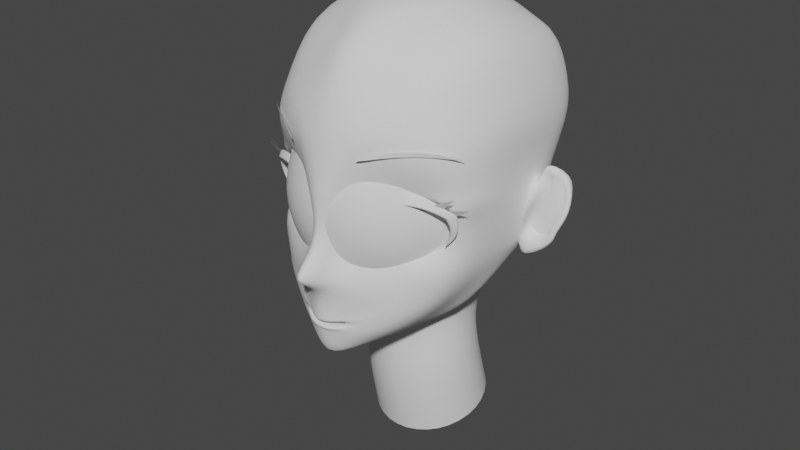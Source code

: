 # Source: Facial_0919.blend  (saved by Blender 4.5.90; exported with 4.5.12 LTS)
import bpy
from mathutils import Matrix  # noqa: F401  (used for matrix-valued properties, if any)

bpy.ops.wm.read_factory_settings(use_empty=True)
scene = bpy.context.scene
scene.name = 'Scene'

# ---- collections
col_collection = bpy.data.collections.new('Collection'); scene.collection.children.link(col_collection)

# ---- node groups
ng_smooth_by_angle = bpy.data.node_groups.new('Smooth by Angle', 'GeometryNodeTree')
_s = ng_smooth_by_angle.interface.new_socket(name='Mesh', in_out='OUTPUT', socket_type='NodeSocketGeometry')
_s = ng_smooth_by_angle.interface.new_socket(name='Mesh', in_out='INPUT', socket_type='NodeSocketGeometry')
_s = ng_smooth_by_angle.interface.new_socket(name='Angle', in_out='INPUT', socket_type='NodeSocketFloat')
_s.subtype = 'ANGLE'
_s.default_value = 0.5236
_s.min_value = 0.0
_s.max_value = 3.142
_s.description = 'Maximum face angle for smooth edges'
_s = ng_smooth_by_angle.interface.new_socket(name='Ignore Sharpness', in_out='INPUT', socket_type='NodeSocketBool')
_s.force_non_field = True
ng_smooth_by_angle.description = 'Set the sharpness of mesh edges based on the angle between the neighboring faces'
ng_smooth_by_angle.is_modifier = True
_N = ng_smooth_by_angle.nodes; _L = ng_smooth_by_angle.links
n0 = _N.new('GeometryNodeSetShadeSmooth'); n0.name = 'Set Shade Smooth'; n0.location = (120, -80)
n0.domain = 'EDGE'
n1 = _N.new('GeometryNodeSetShadeSmooth'); n1.name = 'Set Shade Smooth.001'; n1.location = (300, -80)
n2 = _N.new('NodeGroupOutput'); n2.name = 'Group Output'; n2.location = (480, -80)
n3 = _N.new('GeometryNodeInputMeshEdgeAngle'); n3.name = 'Edge Angle'; n3.location = (-440, -240)
n4 = _N.new('NodeGroupInput'); n4.name = 'Group Input'; n4.location = (-80, -80)
n5 = _N.new('GeometryNodeInputEdgeSmooth'); n5.name = 'Is Edge Smooth'; n5.location = (-260, -120)
n6 = _N.new('GeometryNodeInputShadeSmooth'); n6.name = 'Is Shade Smooth'; n6.location = (-440, -397)
n7 = _N.new('FunctionNodeCompare'); n7.name = 'Compare'; n7.location = (-260, -260)
n7.operation = 'LESS_EQUAL'
n7.inputs[6].default_value = (0.0, 0.0, 0.0, 0.0)
n7.inputs[7].default_value = (0.0, 0.0, 0.0, 0.0)
n8 = _N.new('FunctionNodeBooleanMath'); n8.name = 'Boolean Math.001'; n8.location = (-80, -260)
n9 = _N.new('NodeGroupInput'); n9.name = 'Group Input.001'; n9.location = (-440, -329)
n10 = _N.new('NodeGroupInput'); n10.name = 'Group Input.002'; n10.location = (-259, -189)
n11 = _N.new('FunctionNodeBooleanMath'); n11.name = 'Boolean Math'; n11.location = (-80, -149)
n11.operation = 'OR'
n12 = _N.new('FunctionNodeBooleanMath'); n12.name = 'Boolean Math.002'; n12.location = (-260, -380)
n12.operation = 'OR'
n13 = _N.new('NodeGroupInput'); n13.name = 'Group Input.003'; n13.location = (-440, -460)
_L.new(n3.outputs[0], n7.inputs[0])
_L.new(n1.outputs[0], n2.inputs[0])
_L.new(n9.outputs[1], n7.inputs[1])
_L.new(n7.outputs[0], n8.inputs[0])
_L.new(n4.outputs[0], n0.inputs[0])
_L.new(n0.outputs[0], n1.inputs[0])
_L.new(n8.outputs[0], n0.inputs[2])
_L.new(n10.outputs[2], n11.inputs[1])
_L.new(n5.outputs[0], n11.inputs[0])
_L.new(n11.outputs[0], n0.inputs[1])
_L.new(n13.outputs[2], n12.inputs[1])
_L.new(n6.outputs[0], n12.inputs[0])
_L.new(n12.outputs[0], n8.inputs[1])
n2.is_active_output = True

# ---- world
world_world = bpy.data.worlds.new('World'); scene.world = world_world
world_world.use_nodes = True; world_world.node_tree.nodes.clear()
_N = world_world.node_tree.nodes; _L = world_world.node_tree.links
n0 = _N.new('ShaderNodeOutputWorld'); n0.name = 'World Output'; n0.location = (300, 300)
n1 = _N.new('ShaderNodeBackground'); n1.name = 'Background'; n1.location = (10, 300)
n1.inputs[0].default_value = (0.05088, 0.05088, 0.05088, 1.0)
_L.new(n1.outputs[0], n0.inputs[0])
n0.is_active_output = True
world_world.color = (0.05088, 0.05088, 0.05088)
world_world.use_sun_shadow = False
world_world.sun_shadow_jitter_overblur = 0.0

# ---- meshes
me_sphere = bpy.data.meshes.new('Sphere')
me_sphere.from_pydata([(0.0, 0.9239, 0.3827), (0.0, 1.0, 0.0), (0.0, 0.9239, -0.3827), (0.0, 0.3827, -0.9239), (0.1464, 0.3536, 0.9239), (0.2706, 0.6533, 0.7071), (0.3536, 0.8536, 0.3827), (0.3827, 0.9239, 0.0), (0.3536, 0.8536, -0.3827), (0.2706, 0.6533, -0.7071), (0.1464, 0.3536, -0.9239), (0.2706, 0.2706, 0.9239), (0.5, 0.5, 0.7071), (0.6533, 0.6533, 0.3827), (0.7071, 0.7071, 0.0), (0.6533, 0.6533, -0.3827), (0.5, 0.5, -0.7071), (0.2706, 0.2706, -0.9239), (0.3536, 0.1464, 0.9239), (0.6533, 0.2706, 0.7071), (0.8536, 0.3536, 0.3827), (0.9239, 0.3827, 0.0), (0.8536, 0.3536, -0.3827), (0.6533, 0.2706, -0.7071), (0.3536, 0.1464, -0.9239), (0.3827, -4.47e-08, 0.9239), (0.7071, -8.941e-08, 0.7071), (0.9239, -1.192e-07, 0.3827), (1.0, -1.49e-07, 0.0), (0.9239, -1.192e-07, -0.3827), (0.7071, -8.941e-08, -0.7071), (0.3827, -4.47e-08, -0.9239), (0.3536, -0.1464, 0.9239), (0.6533, -0.2706, 0.7071), (0.8536, -0.3536, 0.3827), (0.9239, -0.3827, 0.0), (0.8536, -0.3536, -0.3827), (0.6533, -0.2706, -0.7071), (0.3536, -0.1464, -0.9239), (0.2706, -0.2706, 0.9239), (0.5, -0.5, 0.7071), (0.6533, -0.6533, 0.3827), (0.7071, -0.7071, 0.0), (0.6533, -0.6533, -0.3827), (0.5, -0.5, -0.7071), (0.2706, -0.2706, -0.9239), (0.1464, -0.3536, 0.9239), (0.2706, -0.6533, 0.7071), (0.3536, -0.8536, 0.3827), (0.3827, -0.9239, 0.0), (0.3536, -0.8536, -0.3827), (0.2706, -0.6533, -0.7071), (0.1464, -0.3536, -0.9239), (-1.192e-07, -0.3827, 0.9239), (-2.235e-07, -0.7071, 0.7071), (-2.384e-07, -0.9239, 0.3827), (-3.576e-07, -1.0, 0.0), (-2.384e-07, -0.9239, -0.3827), (-2.235e-07, -0.7071, -0.7071), (-1.192e-07, -0.3827, -0.9239), (0.0, 0.0, -1.0), (0.0, 0.0, 1.0), (-0.1464, -0.3536, 0.9239), (-0.2706, -0.6533, 0.7071), (-0.3536, -0.8536, 0.3827), (-0.3827, -0.9239, 0.0), (-0.3536, -0.8536, -0.3827), (-0.2706, -0.6533, -0.7071), (-0.1464, -0.3536, -0.9239), (-0.2706, -0.2706, 0.9239), (-0.5, -0.5, 0.7071), (-0.6533, -0.6533, 0.3827), (-0.7071, -0.7071, 0.0), (-0.6533, -0.6533, -0.3827), (-0.5, -0.5, -0.7071), (-0.2706, -0.2706, -0.9239), (-0.3536, -0.1464, 0.9239), (-0.6533, -0.2706, 0.7071), (-0.8536, -0.3536, 0.3827), (-0.9239, -0.3827, 0.0), (-0.8536, -0.3536, -0.3827), (-0.6533, -0.2706, -0.7071), (-0.3536, -0.1464, -0.9239), (-0.3827, 1.788e-07, 0.9239), (-0.7071, 3.278e-07, 0.7071), (-0.9239, 3.576e-07, 0.3827), (-1.0, 5.066e-07, 0.0), (-0.9239, 3.576e-07, -0.3827), (-0.7071, 3.278e-07, -0.7071), (-0.3827, 1.788e-07, -0.9239), (-0.3536, 0.1464, 0.9239), (-0.6533, 0.2706, 0.7071), (-0.8536, 0.3536, 0.3827), (-0.9239, 0.3827, 0.0), (-0.8536, 0.3536, -0.3827), (-0.6533, 0.2706, -0.7071), (-0.3536, 0.1464, -0.9239), (-0.2706, 0.2706, 0.9239), (-0.5, 0.5, 0.7071), (-0.6533, 0.6533, 0.3827), (-0.7071, 0.7071, 0.0), (-0.6533, 0.6533, -0.3827), (-0.5, 0.5, -0.7071), (-0.2706, 0.2706, -0.9239), (-0.1464, 0.3536, 0.9239), (-0.2706, 0.6533, 0.7071), (-0.3536, 0.8536, 0.3827), (-0.3827, 0.9239, 0.0), (-0.3536, 0.8536, -0.3827), (-0.2706, 0.6533, -0.7071), (-0.1464, 0.3536, -0.9239), (2.384e-07, 0.3827, 0.9239), (4.47e-07, 0.7071, 0.7071), (4.47e-07, 0.7071, -0.7071)], [], [(60, 3, 10), (113, 2, 8, 9), (1, 0, 6, 7), (112, 111, 4, 5), (3, 113, 9, 10), (2, 1, 7, 8), (0, 112, 5, 6), (111, 61, 4), (10, 9, 16, 17), (8, 7, 14, 15), (6, 5, 12, 13), (4, 61, 11), (60, 10, 17), (9, 8, 15, 16), (7, 6, 13, 14), (5, 4, 11, 12), (15, 14, 21, 22), (13, 12, 19, 20), (11, 61, 18), (60, 17, 24), (16, 15, 22, 23), (14, 13, 20, 21), (12, 11, 18, 19), (17, 16, 23, 24), (60, 24, 31), (23, 22, 29, 30), (21, 20, 27, 28), (19, 18, 25, 26), (24, 23, 30, 31), (22, 21, 28, 29), (20, 19, 26, 27), (18, 61, 25), (28, 27, 34, 35), (26, 25, 32, 33), (31, 30, 37, 38), (29, 28, 35, 36), (27, 26, 33, 34), (25, 61, 32), (60, 31, 38), (30, 29, 36, 37), (38, 37, 44, 45), (36, 35, 42, 43), (34, 33, 40, 41), (32, 61, 39), (60, 38, 45), (37, 36, 43, 44), (35, 34, 41, 42), (33, 32, 39, 40), (41, 40, 47, 48), (39, 61, 46), (60, 45, 52), (44, 43, 50, 51), (42, 41, 48, 49), (40, 39, 46, 47), (45, 44, 51, 52), (43, 42, 49, 50), (60, 52, 59), (51, 50, 57, 58), (49, 48, 55, 56), (47, 46, 53, 54), (52, 51, 58, 59), (50, 49, 56, 57), (48, 47, 54, 55), (46, 61, 53), (54, 53, 62, 63), (59, 58, 67, 68), (57, 56, 65, 66), (55, 54, 63, 64), (53, 61, 62), (60, 59, 68), (58, 57, 66, 67), (56, 55, 64, 65), (68, 67, 74, 75), (66, 65, 72, 73), (64, 63, 70, 71), (62, 61, 69), (60, 68, 75), (67, 66, 73, 74), (65, 64, 71, 72), (63, 62, 69, 70), (69, 61, 76), (60, 75, 82), (74, 73, 80, 81), (72, 71, 78, 79), (70, 69, 76, 77), (75, 74, 81, 82), (73, 72, 79, 80), (71, 70, 77, 78), (81, 80, 87, 88), (79, 78, 85, 86), (77, 76, 83, 84), (82, 81, 88, 89), (80, 79, 86, 87), (78, 77, 84, 85), (76, 61, 83), (60, 82, 89), (89, 88, 95, 96), (87, 86, 93, 94), (85, 84, 91, 92), (83, 61, 90), (60, 89, 96), (88, 87, 94, 95), (86, 85, 92, 93), (84, 83, 90, 91), (94, 93, 100, 101), (92, 91, 98, 99), (90, 61, 97), (60, 96, 103), (95, 94, 101, 102), (93, 92, 99, 100), (91, 90, 97, 98), (96, 95, 102, 103), (60, 103, 110), (102, 101, 108, 109), (100, 99, 106, 107), (98, 97, 104, 105), (103, 102, 109, 110), (101, 100, 107, 108), (99, 98, 105, 106), (97, 61, 104), (107, 106, 0, 1), (105, 104, 111, 112), (110, 109, 113, 3), (108, 107, 1, 2), (106, 105, 112, 0), (104, 61, 111), (60, 110, 3), (109, 108, 2, 113)])
me_sphere.polygons.foreach_set('use_smooth', [True] * 128)
_uv = me_sphere.uv_layers.new(name='UVMap')
_uv.uv.foreach_set('vector', [0.7188, 0.0, 0.75, 0.125, 0.6875, 0.125, 0.75, 0.25, 0.75, 0.375, 0.6875, 0.375, 0.6875, 0.25, 0.75, 0.5, 0.75, 0.625, 0.6875, 0.625, 0.6875, 0.5, 0.75, 0.75, 0.75, 0.875, 0.6875, 0.875, 0.6875, 0.75, 0.75, 0.125, 0.75, 0.25, 0.6875, 0.25, 0.6875, 0.125, 0.75, 0.375, 0.75, 0.5, 0.6875, 0.5, 0.6875, 0.375, 0.75, 0.625, 0.75, 0.75, 0.6875, 0.75, 0.6875, 0.625, 0.75, 0.875, 0.7187, 1.0, 0.6875, 0.875, 0.6875, 0.125, 0.6875, 0.25, 0.625, 0.25, 0.625, 0.125, 0.6875, 0.375, 0.6875, 0.5, 0.625, 0.5, 0.625, 0.375, 0.6875, 0.625, 0.6875, 0.75, 0.625, 0.75, 0.625, 0.625, 0.6875, 0.875, 0.6562, 1.0, 0.625, 0.875, 0.6562, 0.0, 0.6875, 0.125, 0.625, 0.125, 0.6875, 0.25, 0.6875, 0.375, 0.625, 0.375, 0.625, 0.25, 0.6875, 0.5, 0.6875, 0.625, 0.625, 0.625, 0.625, 0.5, 0.6875, 0.75, 0.6875, 0.875, 0.625, 0.875, 0.625, 0.75, 0.625, 0.375, 0.625, 0.5, 0.5625, 0.5, 0.5625, 0.375, 0.625, 0.625, 0.625, 0.75, 0.5625, 0.75, 0.5625, 0.625, 0.625, 0.875, 0.5938, 1.0, 0.5625, 0.875, 0.5938, 0.0, 0.625, 0.125, 0.5625, 0.125, 0.625, 0.25, 0.625, 0.375, 0.5625, 0.375, 0.5625, 0.25, 0.625, 0.5, 0.625, 0.625, 0.5625, 0.625, 0.5625, 0.5, 0.625, 0.75, 0.625, 0.875, 0.5625, 0.875, 0.5625, 0.75, 0.625, 0.125, 0.625, 0.25, 0.5625, 0.25, 0.5625, 0.125, 0.5312, 0.0, 0.5625, 0.125, 0.5, 0.125, 0.5625, 0.25, 0.5625, 0.375, 0.5, 0.375, 0.5, 0.25, 0.5625, 0.5, 0.5625, 0.625, 0.5, 0.625, 0.5, 0.5, 0.5625, 0.75, 0.5625, 0.875, 0.5, 0.875, 0.5, 0.75, 0.5625, 0.125, 0.5625, 0.25, 0.5, 0.25, 0.5, 0.125, 0.5625, 0.375, 0.5625, 0.5, 0.5, 0.5, 0.5, 0.375, 0.5625, 0.625, 0.5625, 0.75, 0.5, 0.75, 0.5, 0.625, 0.5625, 0.875, 0.5312, 1.0, 0.5, 0.875, 0.5, 0.5, 0.5, 0.625, 0.4375, 0.625, 0.4375, 0.5, 0.5, 0.75, 0.5, 0.875, 0.4375, 0.875, 0.4375, 0.75, 0.5, 0.125, 0.5, 0.25, 0.4375, 0.25, 0.4375, 0.125, 0.5, 0.375, 0.5, 0.5, 0.4375, 0.5, 0.4375, 0.375, 0.5, 0.625, 0.5, 0.75, 0.4375, 0.75, 0.4375, 0.625, 0.5, 0.875, 0.4687, 1.0, 0.4375, 0.875, 0.4687, 0.0, 0.5, 0.125, 0.4375, 0.125, 0.5, 0.25, 0.5, 0.375, 0.4375, 0.375, 0.4375, 0.25, 0.4375, 0.125, 0.4375, 0.25, 0.375, 0.25, 0.375, 0.125, 0.4375, 0.375, 0.4375, 0.5, 0.375, 0.5, 0.375, 0.375, 0.4375, 0.625, 0.4375, 0.75, 0.375, 0.75, 0.375, 0.625, 0.4375, 0.875, 0.4062, 1.0, 0.375, 0.875, 0.4062, 0.0, 0.4375, 0.125, 0.375, 0.125, 0.4375, 0.25, 0.4375, 0.375, 0.375, 0.375, 0.375, 0.25, 0.4375, 0.5, 0.4375, 0.625, 0.375, 0.625, 0.375, 0.5, 0.4375, 0.75, 0.4375, 0.875, 0.375, 0.875, 0.375, 0.75, 0.375, 0.625, 0.375, 0.75, 0.3125, 0.75, 0.3125, 0.625, 0.375, 0.875, 0.3437, 1.0, 0.3125, 0.875, 0.3437, 0.0, 0.375, 0.125, 0.3125, 0.125, 0.375, 0.25, 0.375, 0.375, 0.3125, 0.375, 0.3125, 0.25, 0.375, 0.5, 0.375, 0.625, 0.3125, 0.625, 0.3125, 0.5, 0.375, 0.75, 0.375, 0.875, 0.3125, 0.875, 0.3125, 0.75, 0.375, 0.125, 0.375, 0.25, 0.3125, 0.25, 0.3125, 0.125, 0.375, 0.375, 0.375, 0.5, 0.3125, 0.5, 0.3125, 0.375, 0.2812, 0.0, 0.3125, 0.125, 0.25, 0.125, 0.3125, 0.25, 0.3125, 0.375, 0.25, 0.375, 0.25, 0.25, 0.3125, 0.5, 0.3125, 0.625, 0.25, 0.625, 0.25, 0.5, 0.3125, 0.75, 0.3125, 0.875, 0.25, 0.875, 0.25, 0.75, 0.3125, 0.125, 0.3125, 0.25, 0.25, 0.25, 0.25, 0.125, 0.3125, 0.375, 0.3125, 0.5, 0.25, 0.5, 0.25, 0.375, 0.3125, 0.625, 0.3125, 0.75, 0.25, 0.75, 0.25, 0.625, 0.3125, 0.875, 0.2812, 1.0, 0.25, 0.875, 0.25, 0.75, 0.25, 0.875, 0.1875, 0.875, 0.1875, 0.75, 0.25, 0.125, 0.25, 0.25, 0.1875, 0.25, 0.1875, 0.125, 0.25, 0.375, 0.25, 0.5, 0.1875, 0.5, 0.1875, 0.375, 0.25, 0.625, 0.25, 0.75, 0.1875, 0.75, 0.1875, 0.625, 0.25, 0.875, 0.2187, 1.0, 0.1875, 0.875, 0.2187, 0.0, 0.25, 0.125, 0.1875, 0.125, 0.25, 0.25, 0.25, 0.375, 0.1875, 0.375, 0.1875, 0.25, 0.25, 0.5, 0.25, 0.625, 0.1875, 0.625, 0.1875, 0.5, 0.1875, 0.125, 0.1875, 0.25, 0.125, 0.25, 0.125, 0.125, 0.1875, 0.375, 0.1875, 0.5, 0.125, 0.5, 0.125, 0.375, 0.1875, 0.625, 0.1875, 0.75, 0.125, 0.75, 0.125, 0.625, 0.1875, 0.875, 0.1562, 1.0, 0.125, 0.875, 0.1562, 0.0, 0.1875, 0.125, 0.125, 0.125, 0.1875, 0.25, 0.1875, 0.375, 0.125, 0.375, 0.125, 0.25, 0.1875, 0.5, 0.1875, 0.625, 0.125, 0.625, 0.125, 0.5, 0.1875, 0.75, 0.1875, 0.875, 0.125, 0.875, 0.125, 0.75, 0.125, 0.875, 0.09375, 1.0, 0.0625, 0.875, 0.09375, 0.0, 0.125, 0.125, 0.0625, 0.125, 0.125, 0.25, 0.125, 0.375, 0.0625, 0.375, 0.0625, 0.25, 0.125, 0.5, 0.125, 0.625, 0.0625, 0.625, 0.0625, 0.5, 0.125, 0.75, 0.125, 0.875, 0.0625, 0.875, 0.0625, 0.75, 0.125, 0.125, 0.125, 0.25, 0.0625, 0.25, 0.0625, 0.125, 0.125, 0.375, 0.125, 0.5, 0.0625, 0.5, 0.0625, 0.375, 0.125, 0.625, 0.125, 0.75, 0.0625, 0.75, 0.0625, 0.625, 0.0625, 0.25, 0.0625, 0.375, 0.0, 0.375, 0.0, 0.25, 0.0625, 0.5, 0.0625, 0.625, 0.0, 0.625, 0.0, 0.5, 0.0625, 0.75, 0.0625, 0.875, 0.0, 0.875, 0.0, 0.75, 0.0625, 0.125, 0.0625, 0.25, 0.0, 0.25, 0.0, 0.125, 0.0625, 0.375, 0.0625, 0.5, 0.0, 0.5, 0.0, 0.375, 0.0625, 0.625, 0.0625, 0.75, 0.0, 0.75, 0.0, 0.625, 0.0625, 0.875, 0.03125, 1.0, 0.0, 0.875, 0.03125, 0.0, 0.0625, 0.125, 0.0, 0.125, 1.0, 0.125, 1.0, 0.25, 0.9375, 0.25, 0.9375, 0.125, 1.0, 0.375, 1.0, 0.5, 0.9375, 0.5, 0.9375, 0.375, 1.0, 0.625, 1.0, 0.75, 0.9375, 0.75, 0.9375, 0.625, 1.0, 0.875, 0.9687, 1.0, 0.9375, 0.875, 0.9687, 0.0, 1.0, 0.125, 0.9375, 0.125, 1.0, 0.25, 1.0, 0.375, 0.9375, 0.375, 0.9375, 0.25, 1.0, 0.5, 1.0, 0.625, 0.9375, 0.625, 0.9375, 0.5, 1.0, 0.75, 1.0, 0.875, 0.9375, 0.875, 0.9375, 0.75, 0.9375, 0.375, 0.9375, 0.5, 0.875, 0.5, 0.875, 0.375, 0.9375, 0.625, 0.9375, 0.75, 0.875, 0.75, 0.875, 0.625, 0.9375, 0.875, 0.9062, 1.0, 0.875, 0.875, 0.9062, 0.0, 0.9375, 0.125, 0.875, 0.125, 0.9375, 0.25, 0.9375, 0.375, 0.875, 0.375, 0.875, 0.25, 0.9375, 0.5, 0.9375, 0.625, 0.875, 0.625, 0.875, 0.5, 0.9375, 0.75, 0.9375, 0.875, 0.875, 0.875, 0.875, 0.75, 0.9375, 0.125, 0.9375, 0.25, 0.875, 0.25, 0.875, 0.125, 0.8437, 0.0, 0.875, 0.125, 0.8125, 0.125, 0.875, 0.25, 0.875, 0.375, 0.8125, 0.375, 0.8125, 0.25, 0.875, 0.5, 0.875, 0.625, 0.8125, 0.625, 0.8125, 0.5, 0.875, 0.75, 0.875, 0.875, 0.8125, 0.875, 0.8125, 0.75, 0.875, 0.125, 0.875, 0.25, 0.8125, 0.25, 0.8125, 0.125, 0.875, 0.375, 0.875, 0.5, 0.8125, 0.5, 0.8125, 0.375, 0.875, 0.625, 0.875, 0.75, 0.8125, 0.75, 0.8125, 0.625, 0.875, 0.875, 0.8437, 1.0, 0.8125, 0.875, 0.8125, 0.5, 0.8125, 0.625, 0.75, 0.625, 0.75, 0.5, 0.8125, 0.75, 0.8125, 0.875, 0.75, 0.875, 0.75, 0.75, 0.8125, 0.125, 0.8125, 0.25, 0.75, 0.25, 0.75, 0.125, 0.8125, 0.375, 0.8125, 0.5, 0.75, 0.5, 0.75, 0.375, 0.8125, 0.625, 0.8125, 0.75, 0.75, 0.75, 0.75, 0.625, 0.8125, 0.875, 0.7812, 1.0, 0.75, 0.875, 0.7812, 0.0, 0.8125, 0.125, 0.75, 0.125, 0.8125, 0.25, 0.8125, 0.375, 0.75, 0.375, 0.75, 0.25])
me_sphere.update()
me_suzanne = bpy.data.meshes.new('Suzanne')
me_suzanne.from_pydata([(0.4375, -0.7656, 0.1641), (0.5, -0.6875, 0.09375), (0.5469, -0.5781, 0.05469), (0.3516, -0.6172, -0.02344), (0.3516, -0.7188, 0.03125), (0.3516, -0.7812, 0.1328), (0.2734, -0.7969, 0.1641), (0.2031, -0.7422, 0.09375), (0.1562, -0.6484, 0.05469), (0.07812, -0.6562, 0.2422), (0.1406, -0.7422, 0.2422), (0.2422, -0.7969, 0.2422), (0.2734, -0.7969, 0.3281), (0.2031, -0.7422, 0.3906), (0.1562, -0.6484, 0.4375), (0.3516, -0.6172, 0.5156), (0.3516, -0.7188, 0.4531), (0.3516, -0.7812, 0.3594), (0.4375, -0.7656, 0.3281), (0.5, -0.6875, 0.3906), (0.5469, -0.5781, 0.4375), (0.625, -0.5625, 0.2422), (0.5625, -0.6719, 0.2422), (0.4688, -0.7578, 0.2422), (0.4766, -0.7734, 0.2422), (0.4453, -0.7812, 0.3359), (0.3516, -0.8047, 0.375), (0.2656, -0.8203, 0.3359), (0.2266, -0.8203, 0.2422), (0.2656, -0.8203, 0.1562), (0.3516, -0.8281, 0.2422), (0.3516, -0.8047, 0.1172), (0.4453, -0.7812, 0.1562), (0.0, -0.7422, 0.4297), (0.0, -0.8203, 0.3516), (0.0, -0.7344, -0.6797), (0.0, -0.7812, -0.3203), (0.0, -0.7969, -0.1875), (0.0, -0.7188, -0.7734), (0.0, -0.6016, 0.4062), (0.0, -0.5703, 0.5703), (0.0, 0.5469, 0.8984), (0.0, 0.8516, 0.5625), (0.0, 0.8281, 0.07031), (0.0, 0.3516, -0.3828), (0.2031, -0.5625, -0.1875), (0.3125, -0.5703, -0.4375), (0.3516, -0.5703, -0.6953), (0.3672, -0.5312, -0.8906), (0.3281, -0.5234, -0.9453), (0.1797, -0.5547, -0.9688), (0.0, -0.5781, -0.9844), (0.4375, -0.5312, -0.1406), (0.6328, -0.5391, -0.03906), (0.8281, -0.4453, 0.1484), (0.8594, -0.5938, 0.4297), (0.7109, -0.625, 0.4844), (0.4922, -0.6875, 0.6016), (0.3203, -0.7344, 0.7578), (0.1562, -0.7578, 0.7188), (0.0625, -0.75, 0.4922), (0.1641, -0.7734, 0.4141), (0.125, -0.7656, 0.3047), (0.2031, -0.7422, 0.09375), (0.375, -0.7031, 0.01562), (0.4922, -0.6719, 0.0625), (0.625, -0.6484, 0.1875), (0.6406, -0.6484, 0.2969), (0.6016, -0.6641, 0.375), (0.4297, -0.7188, 0.4375), (0.25, -0.7578, 0.4688), (0.0, -0.7344, -0.7656), (0.1094, -0.7344, -0.7188), (0.1172, -0.7109, -0.8359), (0.0625, -0.6953, -0.8828), (0.0, -0.6875, -0.8906), (0.0, -0.75, -0.1953), (0.0, -0.7422, -0.1406), (0.1016, -0.7422, -0.1484), (0.125, -0.75, -0.2266), (0.08594, -0.7422, -0.2891), (0.3984, -0.6719, -0.04688), (0.6172, -0.625, 0.05469), (0.7266, -0.6016, 0.2031), (0.7422, -0.6562, 0.375), (0.6875, -0.7266, 0.4141), (0.4375, -0.7969, 0.5469), (0.3125, -0.8359, 0.6406), (0.2031, -0.8516, 0.6172), (0.1016, -0.8438, 0.4297), (0.125, -0.8125, -0.1016), (0.2109, -0.7109, -0.4453), (0.25, -0.6875, -0.7031), (0.2656, -0.6641, -0.8203), (0.2344, -0.6328, -0.9141), (0.1641, -0.6328, -0.9297), (0.0, -0.6406, -0.9453), (0.0, -0.7266, 0.04688), (0.0, -0.7656, 0.2109), (0.3281, -0.7422, 0.4766), (0.1641, -0.75, 0.1406), (0.1328, -0.7578, 0.2109), (0.1172, -0.7344, -0.6875), (0.07812, -0.75, -0.4453), (0.0, -0.75, -0.4453), (0.0, -0.7422, -0.3281), (0.09375, -0.7812, -0.2734), (0.1328, -0.7969, -0.2266), (0.1094, -0.7812, -0.1328), (0.03906, -0.7812, -0.125), (0.0, -0.8281, -0.2031), (0.04688, -0.8125, -0.1484), (0.09375, -0.8125, -0.1562), (0.1094, -0.8281, -0.2266), (0.07812, -0.8047, -0.25), (0.0, -0.8047, -0.2891), (0.2578, -0.5547, -0.3125), (0.1641, -0.7109, -0.2422), (0.1797, -0.7109, -0.3125), (0.2344, -0.5547, -0.25), (0.0, -0.6875, -0.875), (0.04688, -0.6875, -0.8672), (0.09375, -0.7109, -0.8203), (0.09375, -0.7266, -0.7422), (0.0, -0.6562, -0.7812), (0.09375, -0.6641, -0.75), (0.09375, -0.6406, -0.8125), (0.04688, -0.6328, -0.8516), (0.0, -0.6328, -0.8594), (0.1719, -0.7812, 0.2188), (0.1875, -0.7734, 0.1562), (0.3359, -0.7578, 0.4297), (0.2734, -0.7734, 0.4219), (0.4219, -0.7734, 0.3984), (0.5625, -0.6953, 0.3516), (0.5859, -0.6875, 0.2891), (0.5781, -0.6797, 0.1953), (0.4766, -0.7188, 0.1016), (0.375, -0.7422, 0.0625), (0.2266, -0.7812, 0.1094), (0.1797, -0.7812, 0.2969), (0.2109, -0.7812, 0.375), (0.2344, -0.7578, 0.3594), (0.1953, -0.7578, 0.2969), (0.2422, -0.7578, 0.125), (0.375, -0.7266, 0.08594), (0.4609, -0.7031, 0.1172), (0.5469, -0.6719, 0.2109), (0.5547, -0.6719, 0.2812), (0.5312, -0.6797, 0.3359), (0.4141, -0.75, 0.3906), (0.2812, -0.7656, 0.3984), (0.3359, -0.75, 0.4062), (0.2031, -0.75, 0.1719), (0.1953, -0.75, 0.2266), (0.1094, -0.6094, 0.4609), (0.1953, -0.6172, 0.6641), (0.3359, -0.5938, 0.6875), (0.4844, -0.5547, 0.5547), (0.6797, -0.4922, 0.4531), (0.7969, -0.4609, 0.4062), (0.7734, -0.375, 0.1641), (0.6016, -0.4141, 0.0), (0.4375, -0.4688, -0.09375), (0.0, -0.2891, 0.8984), (0.0, 0.07812, 0.9844), (0.0, 0.6719, -0.1953), (0.0, -0.1875, -0.4609), (0.0, -0.4609, -0.9766), (0.0, -0.3438, -0.8047), (0.0, -0.3203, -0.5703), (0.0, -0.2812, -0.4844), (0.8516, -0.05469, 0.2344), (0.8594, 0.04688, 0.3203), (0.7734, 0.4375, 0.2656), (0.4609, 0.7031, 0.4375), (0.7344, -0.07031, -0.04688), (0.5938, 0.1641, -0.125), (0.6406, 0.4297, -0.007812), (0.3359, 0.6641, 0.05469), (0.2344, -0.4062, -0.3516), (0.1797, -0.2578, -0.4141), (0.2891, -0.3828, -0.7109), (0.25, -0.3906, -0.5), (0.3281, -0.3984, -0.9141), (0.1406, -0.3672, -0.7578), (0.125, -0.3594, -0.5391), (0.1641, -0.4375, -0.9453), (0.2188, -0.4297, -0.2812), (0.2109, -0.4688, -0.2266), (0.2031, -0.5, -0.1719), (0.2109, -0.1641, -0.3906), (0.2969, 0.2656, -0.3125), (0.3438, 0.5391, -0.1484), (0.4531, 0.3828, 0.8672), (0.4531, 0.07031, 0.9297), (0.4531, -0.2344, 0.8516), (0.4609, -0.4297, 0.5234), (0.7266, -0.3359, 0.4062), (0.6328, -0.2812, 0.4531), (0.6406, -0.05469, 0.7031), (0.7969, -0.125, 0.5625), (0.7969, 0.1172, 0.6172), (0.6406, 0.1953, 0.75), (0.6406, 0.4453, 0.6797), (0.7969, 0.3594, 0.5391), (0.6172, 0.5859, 0.3281), (0.4844, 0.5469, 0.02344), (0.8203, 0.2031, 0.3281), (0.4062, -0.1484, -0.1719), (0.4297, 0.2109, -0.1953), (0.8906, 0.2344, 0.4062), (0.7734, 0.125, -0.1406), (1.039, 0.3281, -0.1016), (1.281, 0.4297, 0.05469), (1.352, 0.4219, 0.3203), (1.234, 0.4219, 0.5078), (1.023, 0.3125, 0.4766), (1.016, 0.2891, 0.4141), (1.188, 0.3906, 0.4375), (1.266, 0.4062, 0.2891), (1.211, 0.4062, 0.07812), (1.031, 0.3047, -0.03906), (0.8281, 0.1328, -0.07031), (0.9219, 0.2188, 0.3594), (0.9453, 0.2891, 0.3047), (0.8828, 0.2109, -0.02344), (1.039, 0.3672, 0.0), (1.188, 0.4453, 0.09375), (1.234, 0.4453, 0.25), (1.172, 0.4375, 0.3594), (1.023, 0.3594, 0.3438), (0.8438, 0.2109, 0.2891), (0.8359, 0.2734, 0.1719), (0.7578, 0.2734, 0.09375), (0.8203, 0.2734, 0.08594), (0.8438, 0.2734, 0.01562), (0.8125, 0.2734, -0.01562), (0.7266, 0.07031, 0.0), (0.7188, 0.1719, -0.02344), (0.7188, 0.1875, 0.03906), (0.7969, 0.2109, 0.2031), (0.8906, 0.2656, 0.2422), (0.8906, 0.3203, 0.2344), (0.8125, 0.3203, -0.01562), (0.8516, 0.3203, 0.01562), (0.8281, 0.3203, 0.07812), (0.7656, 0.3203, 0.09375), (0.8438, 0.3203, 0.1719), (1.039, 0.4141, 0.3281), (1.188, 0.4844, 0.3438), (1.258, 0.4922, 0.2422), (1.211, 0.4844, 0.08594), (1.047, 0.4219, 0.0), (0.8828, 0.2656, -0.01562), (0.9531, 0.3438, 0.2891), (0.8906, 0.3281, 0.1094), (0.9375, 0.3359, 0.0625), (1.0, 0.3672, 0.125), (0.9609, 0.3516, 0.1719), (1.016, 0.375, 0.2344), (1.055, 0.3828, 0.1875), (1.109, 0.3906, 0.2109), (1.086, 0.3906, 0.2734), (1.023, 0.4844, 0.4375), (1.25, 0.5469, 0.4688), (1.367, 0.5, 0.2969), (1.312, 0.5312, 0.05469), (1.039, 0.4922, -0.08594), (0.7891, 0.3281, -0.125), (0.8594, 0.3828, 0.3828)], [], [(23, 0, 1, 22), (22, 1, 2, 21), (1, 4, 3, 2), (0, 5, 4, 1), (5, 6, 7, 4), (4, 7, 8, 3), (7, 10, 9, 8), (6, 11, 10, 7), (11, 12, 13, 10), (10, 13, 14, 9), (13, 16, 15, 14), (12, 17, 16, 13), (17, 18, 19, 16), (16, 19, 20, 15), (19, 22, 21, 20), (18, 23, 22, 19), (23, 18, 25, 24), (18, 17, 26, 25), (17, 12, 27, 26), (12, 11, 28, 27), (11, 6, 29, 28), (6, 5, 31, 29), (5, 0, 32, 31), (0, 23, 24, 32), (30, 32, 24), (31, 32, 30), (30, 29, 31), (30, 28, 29), (30, 27, 28), (30, 26, 27), (30, 25, 26), (30, 24, 25), (50, 95, 96, 51), (49, 94, 95, 50), (48, 93, 94, 49), (47, 92, 93, 48), (46, 91, 92, 47), (45, 52, 81, 90), (52, 53, 82, 81), (53, 54, 83, 82), (54, 55, 84, 83), (55, 56, 85, 84), (56, 57, 86, 85), (57, 58, 87, 86), (58, 59, 88, 87), (59, 60, 89, 88), (60, 33, 34, 89), (61, 70, 88, 89), (70, 99, 87, 88), (69, 86, 87, 99), (68, 85, 86, 69), (67, 84, 85, 68), (66, 83, 84, 67), (65, 82, 83, 66), (64, 81, 82, 65), (63, 90, 81, 64), (63, 100, 97, 90), (61, 89, 34, 62), (62, 34, 98, 101), (97, 100, 101, 98), (74, 75, 96, 95), (73, 74, 95, 94), (72, 73, 94, 93), (91, 103, 102, 92), (72, 93, 92, 102), (80, 105, 104, 103), (102, 103, 104, 35), (71, 72, 102, 35), (79, 107, 106, 80), (78, 108, 107, 79), (77, 109, 108, 78), (76, 37, 109, 77), (105, 80, 106, 36), (36, 106, 114, 115), (37, 110, 111, 109), (109, 111, 112, 108), (108, 112, 113, 107), (107, 113, 114, 106), (110, 113, 112, 111), (110, 115, 114, 113), (77, 78, 90, 97), (78, 79, 117, 90), (79, 80, 118, 117), (80, 103, 91, 118), (46, 116, 118, 91), (116, 119, 117, 118), (45, 90, 117, 119), (72, 71, 38, 123), (73, 72, 123, 122), (74, 73, 122, 121), (75, 74, 121, 120), (120, 121, 127, 128), (121, 122, 126, 127), (122, 123, 125, 126), (123, 38, 124, 125), (124, 128, 127, 125), (125, 127, 126), (101, 100, 130, 129), (62, 101, 129, 140), (61, 62, 140, 141), (100, 63, 139, 130), (63, 64, 138, 139), (64, 65, 137, 138), (65, 66, 136, 137), (66, 67, 135, 136), (67, 68, 134, 135), (68, 69, 133, 134), (69, 99, 131, 133), (99, 70, 132, 131), (70, 61, 141, 132), (132, 141, 142, 151), (131, 132, 151, 152), (133, 131, 152, 150), (134, 133, 150, 149), (135, 134, 149, 148), (136, 135, 148, 147), (137, 136, 147, 146), (138, 137, 146, 145), (139, 138, 145, 144), (130, 139, 144, 153), (141, 140, 143, 142), (140, 129, 154, 143), (129, 130, 153, 154), (33, 60, 155, 39), (60, 59, 156, 155), (59, 58, 157, 156), (58, 57, 158, 157), (57, 56, 159, 158), (56, 55, 160, 159), (55, 54, 161, 160), (54, 53, 162, 161), (53, 52, 163, 162), (170, 171, 181, 186), (169, 170, 186, 185), (168, 169, 185, 187), (50, 51, 168, 187), (49, 50, 187, 184), (48, 49, 184, 182), (47, 48, 182, 183), (182, 185, 186, 183), (182, 184, 187, 185), (180, 183, 186, 181), (46, 47, 183, 180), (116, 188, 189, 119), (46, 180, 188, 116), (45, 119, 189, 190), (45, 190, 163, 52), (43, 179, 193, 166), (166, 193, 192, 44), (44, 192, 191, 167), (167, 191, 181, 171), (180, 181, 191, 188), (161, 162, 176, 172), (42, 175, 179, 43), (164, 196, 195, 165), (165, 195, 194, 41), (41, 194, 175, 42), (159, 160, 198, 199), (199, 198, 201, 200), (200, 201, 202, 203), (203, 202, 205, 204), (174, 206, 204, 205), (175, 194, 204, 206), (194, 195, 203, 204), (195, 196, 200, 203), (196, 197, 199, 200), (158, 159, 199, 197), (40, 197, 196, 164), (155, 156, 157, 158), (155, 158, 197, 40), (39, 155, 40), (160, 161, 172, 198), (172, 173, 201, 198), (173, 208, 202, 201), (174, 205, 202, 208), (191, 192, 210, 209), (176, 209, 210, 177), (162, 163, 209, 176), (163, 189, 188, 209), (188, 191, 209), (163, 190, 189), (174, 178, 207, 206), (175, 206, 207, 179), (177, 210, 207, 178), (192, 193, 207, 210), (179, 207, 193), (217, 211, 224, 218), (217, 218, 219, 216), (216, 219, 220, 215), (215, 220, 221, 214), (214, 221, 222, 213), (213, 222, 223, 212), (222, 227, 226, 223), (221, 228, 227, 222), (220, 229, 228, 221), (219, 230, 229, 220), (218, 231, 230, 219), (218, 224, 225, 231), (176, 177, 239, 238), (177, 212, 223, 239), (172, 176, 238, 173), (208, 232, 224, 211), (223, 226, 237, 239), (236, 240, 239, 237), (234, 240, 236, 235), (233, 241, 240, 234), (232, 241, 233, 242), (224, 232, 242, 225), (173, 241, 232, 208), (173, 238, 240, 241), (238, 239, 240), (225, 242, 243, 255), (242, 233, 248, 243), (233, 234, 247, 248), (234, 235, 246, 247), (235, 236, 245, 246), (236, 237, 244, 245), (237, 226, 254, 244), (231, 225, 255, 249), (230, 231, 249, 250), (229, 230, 250, 251), (228, 229, 251, 252), (227, 228, 252, 253), (226, 227, 253, 254), (246, 245, 257, 256), (256, 257, 258, 259), (259, 258, 261, 260), (260, 261, 262, 263), (249, 255, 260, 263), (243, 259, 260, 255), (243, 248, 256, 259), (246, 256, 248, 247), (244, 254, 257, 245), (253, 258, 257, 254), (252, 261, 258, 253), (251, 262, 261, 252), (250, 263, 262, 251), (249, 263, 250), (213, 212, 269, 268), (214, 213, 268, 267), (215, 214, 267, 266), (216, 215, 266, 265), (217, 216, 265, 264), (211, 217, 264, 270), (264, 268, 269, 270), (264, 265, 267, 268), (265, 266, 267), (174, 208, 211, 270), (174, 270, 269, 178), (177, 178, 269, 212)])
me_suzanne.polygons.foreach_set('use_smooth', [True] * 250)
_uv = me_suzanne.uv_layers.new(name='UVMap')
_uv.uv.foreach_set('vector', [0.8432, 0.5889, 0.8337, 0.6119, 0.7942, 0.6119, 0.8153, 0.5609, 0.8153, 0.5609, 0.7942, 0.6119, 0.7465, 0.6119, 0.7816, 0.5272, 0.7942, 0.6119, 0.8153, 0.6629, 0.7816, 0.6966, 0.7465, 0.6119, 0.8337, 0.6119, 0.8432, 0.635, 0.8153, 0.6629, 0.7942, 0.6119, 0.8432, 0.635, 0.8663, 0.6445, 0.8663, 0.684, 0.8153, 0.6629, 0.8153, 0.6629, 0.8663, 0.684, 0.8663, 0.7317, 0.7816, 0.6966, 0.8663, 0.684, 0.9173, 0.6629, 0.951, 0.6966, 0.8663, 0.7317, 0.8663, 0.6445, 0.8894, 0.635, 0.9173, 0.6629, 0.8663, 0.684, 0.8894, 0.635, 0.8989, 0.6119, 0.9384, 0.6119, 0.9173, 0.6629, 0.9173, 0.6629, 0.9384, 0.6119, 0.9861, 0.6119, 0.951, 0.6966, 0.9384, 0.6119, 0.9173, 0.5609, 0.951, 0.5272, 0.9861, 0.6119, 0.8989, 0.6119, 0.8894, 0.5889, 0.9173, 0.5609, 0.9384, 0.6119, 0.8894, 0.5889, 0.8663, 0.5793, 0.8663, 0.5398, 0.9173, 0.5609, 0.9173, 0.5609, 0.8663, 0.5398, 0.8663, 0.4922, 0.951, 0.5272, 0.8663, 0.5398, 0.8153, 0.5609, 0.7816, 0.5272, 0.8663, 0.4922, 0.8663, 0.5793, 0.8432, 0.5889, 0.8153, 0.5609, 0.8663, 0.5398, 0.8432, 0.5889, 0.8663, 0.5793, 0.8663, 0.5855, 0.8476, 0.5932, 0.8663, 0.5793, 0.8894, 0.5889, 0.885, 0.5932, 0.8663, 0.5855, 0.8894, 0.5889, 0.8989, 0.6119, 0.8928, 0.6119, 0.885, 0.5932, 0.8989, 0.6119, 0.8894, 0.635, 0.885, 0.6306, 0.8928, 0.6119, 0.8894, 0.635, 0.8663, 0.6445, 0.8663, 0.6384, 0.885, 0.6306, 0.8663, 0.6445, 0.8432, 0.635, 0.8476, 0.6306, 0.8663, 0.6384, 0.8432, 0.635, 0.8337, 0.6119, 0.8398, 0.6119, 0.8476, 0.6306, 0.8337, 0.6119, 0.8432, 0.5889, 0.8476, 0.5932, 0.8398, 0.6119, 0.8663, 0.6119, 0.8398, 0.6119, 0.8476, 0.5932, 0.8476, 0.6306, 0.8398, 0.6119, 0.8663, 0.6119, 0.8663, 0.6119, 0.8663, 0.6384, 0.8476, 0.6306, 0.8663, 0.6119, 0.885, 0.6306, 0.8663, 0.6384, 0.8663, 0.6119, 0.8928, 0.6119, 0.885, 0.6306, 0.8663, 0.6119, 0.885, 0.5932, 0.8928, 0.6119, 0.8663, 0.6119, 0.8663, 0.5855, 0.885, 0.5932, 0.8663, 0.6119, 0.8476, 0.5932, 0.8663, 0.5855, 0.5207, 0.0605, 0.517, 0.06849, 0.5, 0.06453, 0.5, 0.05441, 0.5305, 0.06506, 0.5226, 0.07068, 0.517, 0.06849, 0.5207, 0.0605, 0.5329, 0.06782, 0.5263, 0.07942, 0.5226, 0.07068, 0.5305, 0.06506, 0.5447, 0.08302, 0.5292, 0.0911, 0.5263, 0.07942, 0.5329, 0.06782, 0.5656, 0.1155, 0.5375, 0.1278, 0.5292, 0.0911, 0.5447, 0.08302, 0.5869, 0.172, 0.6266, 0.2082, 0.6005, 0.2383, 0.5359, 0.2156, 0.6266, 0.2082, 0.6509, 0.2403, 0.637, 0.2612, 0.6005, 0.2383, 0.6509, 0.2403, 0.6895, 0.2688, 0.6559, 0.2844, 0.637, 0.2612, 0.6895, 0.2688, 0.6845, 0.3178, 0.6595, 0.3132, 0.6559, 0.2844, 0.6845, 0.3178, 0.6714, 0.3347, 0.6491, 0.3224, 0.6595, 0.3132, 0.6714, 0.3347, 0.6368, 0.3707, 0.6136, 0.3531, 0.6491, 0.3224, 0.6368, 0.3707, 0.6023, 0.3956, 0.5942, 0.3713, 0.6136, 0.3531, 0.6023, 0.3956, 0.581, 0.3985, 0.5774, 0.3733, 0.5942, 0.3713, 0.581, 0.3985, 0.532, 0.3874, 0.5398, 0.3543, 0.5774, 0.3733, 0.532, 0.3874, 0.5, 0.3829, 0.5, 0.3404, 0.5398, 0.3543, 0.5591, 0.3343, 0.5791, 0.3356, 0.5774, 0.3733, 0.5398, 0.3543, 0.5791, 0.3356, 0.5921, 0.3329, 0.5942, 0.3713, 0.5774, 0.3733, 0.6062, 0.3255, 0.6136, 0.3531, 0.5942, 0.3713, 0.5921, 0.3329, 0.6283, 0.3116, 0.6491, 0.3224, 0.6136, 0.3531, 0.6062, 0.3255, 0.6356, 0.3005, 0.6595, 0.3132, 0.6491, 0.3224, 0.6283, 0.3116, 0.6315, 0.2839, 0.6559, 0.2844, 0.6595, 0.3132, 0.6356, 0.3005, 0.6113, 0.2644, 0.637, 0.2612, 0.6559, 0.2844, 0.6315, 0.2839, 0.5924, 0.2549, 0.6005, 0.2383, 0.637, 0.2612, 0.6113, 0.2644, 0.5597, 0.2677, 0.5359, 0.2156, 0.6005, 0.2383, 0.5924, 0.2549, 0.5597, 0.2677, 0.5509, 0.2778, 0.5, 0.2524, 0.5359, 0.2156, 0.5591, 0.3343, 0.5398, 0.3543, 0.5, 0.3404, 0.544, 0.3145, 0.544, 0.3145, 0.5, 0.3404, 0.5, 0.2957, 0.5436, 0.2934, 0.5, 0.2524, 0.5509, 0.2778, 0.5436, 0.2934, 0.5, 0.2957, 0.5068, 0.07538, 0.5, 0.0735, 0.5, 0.06453, 0.517, 0.06849, 0.5118, 0.08063, 0.5068, 0.07538, 0.517, 0.06849, 0.5226, 0.07068, 0.5122, 0.09346, 0.5118, 0.08063, 0.5226, 0.07068, 0.5263, 0.07942, 0.5375, 0.1278, 0.5143, 0.1334, 0.5139, 0.09719, 0.5292, 0.0911, 0.5122, 0.09346, 0.5263, 0.07942, 0.5292, 0.0911, 0.5139, 0.09719, 0.5202, 0.1646, 0.5, 0.1579, 0.5, 0.1344, 0.5143, 0.1334, 0.5139, 0.09719, 0.5143, 0.1334, 0.5, 0.1344, 0.5, 0.1001, 0.5, 0.09135, 0.5122, 0.09346, 0.5139, 0.09719, 0.5, 0.1001, 0.5303, 0.1802, 0.5219, 0.1816, 0.5177, 0.1724, 0.5202, 0.1646, 0.5237, 0.1988, 0.519, 0.1947, 0.5219, 0.1816, 0.5303, 0.1802, 0.5, 0.2039, 0.5082, 0.1973, 0.519, 0.1947, 0.5237, 0.1988, 0.5, 0.1973, 0.5, 0.1922, 0.5082, 0.1973, 0.5, 0.2039, 0.5, 0.1579, 0.5202, 0.1646, 0.5177, 0.1724, 0.5, 0.1652, 0.5, 0.1652, 0.5177, 0.1724, 0.5135, 0.1769, 0.5, 0.1717, 0.5, 0.1922, 0.5, 0.1862, 0.5088, 0.1924, 0.5082, 0.1973, 0.5082, 0.1973, 0.5088, 0.1924, 0.5152, 0.1907, 0.519, 0.1947, 0.519, 0.1947, 0.5152, 0.1907, 0.5169, 0.1819, 0.5219, 0.1816, 0.5219, 0.1816, 0.5169, 0.1819, 0.5135, 0.1769, 0.5177, 0.1724, 0.5, 0.1862, 0.5169, 0.1819, 0.5152, 0.1907, 0.5088, 0.1924, 0.5, 0.1862, 0.5, 0.1717, 0.5135, 0.1769, 0.5169, 0.1819, 0.5, 0.2039, 0.5237, 0.1988, 0.5359, 0.2156, 0.5, 0.2524, 0.5237, 0.1988, 0.5303, 0.1802, 0.5442, 0.1728, 0.5359, 0.2156, 0.5303, 0.1802, 0.5202, 0.1646, 0.5413, 0.1549, 0.5442, 0.1728, 0.5202, 0.1646, 0.5143, 0.1334, 0.5375, 0.1278, 0.5413, 0.1549, 0.5656, 0.1155, 0.5787, 0.1392, 0.5413, 0.1549, 0.5375, 0.1278, 0.5787, 0.1392, 0.5832, 0.1542, 0.5442, 0.1728, 0.5413, 0.1549, 0.5869, 0.172, 0.5359, 0.2156, 0.5442, 0.1728, 0.5832, 0.1542, 0.5122, 0.09346, 0.5, 0.09135, 0.5, 0.08998, 0.5099, 0.09072, 0.5118, 0.08063, 0.5122, 0.09346, 0.5099, 0.09072, 0.5097, 0.08224, 0.5068, 0.07538, 0.5118, 0.08063, 0.5097, 0.08224, 0.5052, 0.07708, 0.5, 0.0735, 0.5068, 0.07538, 0.5052, 0.07708, 0.5, 0.07547, 0.5, 0.07547, 0.5052, 0.07708, 0.5034, 0.08084, 0.5, 0.08032, 0.5052, 0.07708, 0.5097, 0.08224, 0.5067, 0.08329, 0.5034, 0.08084, 0.5097, 0.08224, 0.5099, 0.09072, 0.5068, 0.08679, 0.5067, 0.08329, 0.5099, 0.09072, 0.5, 0.08998, 0.5, 0.08564, 0.5068, 0.08679, 0.5, 0.08564, 0.5, 0.08032, 0.5034, 0.08084, 0.5068, 0.08679, 0.5068, 0.08679, 0.5034, 0.08084, 0.5067, 0.08329, 0.5436, 0.2934, 0.5509, 0.2778, 0.5624, 0.2843, 0.5592, 0.2949, 0.544, 0.3145, 0.5436, 0.2934, 0.5592, 0.2949, 0.5632, 0.3072, 0.5591, 0.3343, 0.544, 0.3145, 0.5632, 0.3072, 0.5705, 0.3187, 0.5509, 0.2778, 0.5597, 0.2677, 0.5692, 0.2782, 0.5624, 0.2843, 0.5597, 0.2677, 0.5924, 0.2549, 0.5899, 0.2718, 0.5692, 0.2782, 0.5924, 0.2549, 0.6113, 0.2644, 0.6022, 0.2772, 0.5899, 0.2718, 0.6113, 0.2644, 0.6315, 0.2839, 0.6171, 0.2872, 0.6022, 0.2772, 0.6315, 0.2839, 0.6356, 0.3005, 0.6181, 0.2992, 0.6171, 0.2872, 0.6356, 0.3005, 0.6283, 0.3116, 0.6159, 0.3074, 0.6181, 0.2992, 0.6283, 0.3116, 0.6062, 0.3255, 0.5984, 0.3137, 0.6159, 0.3074, 0.6062, 0.3255, 0.5921, 0.3329, 0.5908, 0.3198, 0.5984, 0.3137, 0.5921, 0.3329, 0.5791, 0.3356, 0.5821, 0.321, 0.5908, 0.3198, 0.5791, 0.3356, 0.5591, 0.3343, 0.5705, 0.3187, 0.5821, 0.321, 0.5821, 0.321, 0.5705, 0.3187, 0.5786, 0.3094, 0.584, 0.3129, 0.5908, 0.3198, 0.5821, 0.321, 0.584, 0.3129, 0.5897, 0.3123, 0.5984, 0.3137, 0.5908, 0.3198, 0.5897, 0.3123, 0.5963, 0.3092, 0.6159, 0.3074, 0.5984, 0.3137, 0.5963, 0.3092, 0.606, 0.3025, 0.6181, 0.2992, 0.6159, 0.3074, 0.606, 0.3025, 0.6077, 0.2975, 0.6171, 0.2872, 0.6181, 0.2992, 0.6077, 0.2975, 0.607, 0.2912, 0.6022, 0.2772, 0.6171, 0.2872, 0.607, 0.2912, 0.5983, 0.2831, 0.5899, 0.2718, 0.6022, 0.2772, 0.5983, 0.2831, 0.5899, 0.2802, 0.5692, 0.2782, 0.5899, 0.2718, 0.5899, 0.2802, 0.5764, 0.2846, 0.5624, 0.2843, 0.5692, 0.2782, 0.5764, 0.2846, 0.5728, 0.2899, 0.5705, 0.3187, 0.5632, 0.3072, 0.5733, 0.3033, 0.5786, 0.3094, 0.5632, 0.3072, 0.5592, 0.2949, 0.5724, 0.2957, 0.5733, 0.3033, 0.5592, 0.2949, 0.5624, 0.2843, 0.5728, 0.2899, 0.5724, 0.2957, 0.5, 0.3829, 0.532, 0.3874, 0.5296, 0.4286, 0.5, 0.4286, 0.532, 0.3874, 0.581, 0.3985, 0.5846, 0.4286, 0.5296, 0.4286, 0.581, 0.3985, 0.6023, 0.3956, 0.6223, 0.4179, 0.5846, 0.4286, 0.6023, 0.3956, 0.6368, 0.3707, 0.6662, 0.389, 0.6223, 0.4179, 0.6368, 0.3707, 0.6714, 0.3347, 0.7015, 0.3445, 0.6662, 0.389, 0.6714, 0.3347, 0.6845, 0.3178, 0.7122, 0.3155, 0.7015, 0.3445, 0.6845, 0.3178, 0.6895, 0.2688, 0.7043, 0.2602, 0.7122, 0.3155, 0.6895, 0.2688, 0.6509, 0.2403, 0.6729, 0.2249, 0.7043, 0.2602, 0.6509, 0.2403, 0.6266, 0.2082, 0.6405, 0.1988, 0.6729, 0.2249, 0.6036, 0.02345, 0.6251, 0.02946, 0.6358, 0.0822, 0.5986, 0.05684, 0.5468, 0.009442, 0.6036, 0.02345, 0.5986, 0.05684, 0.5564, 0.04091, 0.5, 0.03322, 0.5468, 0.009442, 0.5564, 0.04091, 0.5272, 0.04951, 0.5207, 0.0605, 0.5, 0.05441, 0.5, 0.03322, 0.5272, 0.04951, 0.5305, 0.06506, 0.5207, 0.0605, 0.5272, 0.04951, 0.5372, 0.06079, 0.5329, 0.06782, 0.5305, 0.06506, 0.5372, 0.06079, 0.5585, 0.06514, 0.5447, 0.08302, 0.5329, 0.06782, 0.5585, 0.06514, 0.5881, 0.08518, 0.5585, 0.06514, 0.5564, 0.04091, 0.5986, 0.05684, 0.5881, 0.08518, 0.5585, 0.06514, 0.5372, 0.06079, 0.5272, 0.04951, 0.5564, 0.04091, 0.6072, 0.1139, 0.5881, 0.08518, 0.5986, 0.05684, 0.6358, 0.0822, 0.5656, 0.1155, 0.5447, 0.08302, 0.5881, 0.08518, 0.6072, 0.1139, 0.5787, 0.1392, 0.6127, 0.1337, 0.6055, 0.1515, 0.5832, 0.1542, 0.5656, 0.1155, 0.6072, 0.1139, 0.6127, 0.1337, 0.5787, 0.1392, 0.5869, 0.172, 0.5832, 0.1542, 0.6055, 0.1515, 0.6007, 0.163, 0.5869, 0.172, 0.6007, 0.163, 0.6405, 0.1988, 0.6266, 0.2082, 0.9224, 0.06423, 0.8596, 0.118, 0.8233, 0.1016, 0.8613, 0.02723, 0.8613, 0.02723, 0.8233, 0.1016, 0.7659, 0.087, 0.7746, 0.01084, 0.7746, 0.01084, 0.7659, 0.087, 0.662, 0.08756, 0.647, 0.02872, 0.647, 0.02872, 0.662, 0.08756, 0.6358, 0.0822, 0.6251, 0.02946, 0.6072, 0.1139, 0.6358, 0.0822, 0.662, 0.08756, 0.6127, 0.1337, 0.7043, 0.2602, 0.6729, 0.2249, 0.7436, 0.1986, 0.7664, 0.2331, 0.9876, 0.1542, 0.8895, 0.1776, 0.8596, 0.118, 0.9224, 0.06423, 0.8998, 0.4209, 0.8443, 0.3474, 0.8812, 0.3092, 0.959, 0.3574, 0.959, 0.3574, 0.8812, 0.3092, 0.9033, 0.2614, 0.9999, 0.2535, 0.9999, 0.2535, 0.9033, 0.2614, 0.8895, 0.1776, 0.9876, 0.1542, 0.7248, 0.3402, 0.7122, 0.3155, 0.7447, 0.3046, 0.7661, 0.3195, 0.7661, 0.3195, 0.7447, 0.3046, 0.7934, 0.2805, 0.8267, 0.2978, 0.8267, 0.2978, 0.7934, 0.2805, 0.8236, 0.2546, 0.8553, 0.268, 0.8553, 0.268, 0.8236, 0.2546, 0.8359, 0.2252, 0.8683, 0.2335, 0.8135, 0.1907, 0.8513, 0.1811, 0.8683, 0.2335, 0.8359, 0.2252, 0.8895, 0.1776, 0.9033, 0.2614, 0.8683, 0.2335, 0.8513, 0.1811, 0.9033, 0.2614, 0.8812, 0.3092, 0.8553, 0.268, 0.8683, 0.2335, 0.8812, 0.3092, 0.8443, 0.3474, 0.8267, 0.2978, 0.8553, 0.268, 0.8443, 0.3474, 0.7723, 0.374, 0.7661, 0.3195, 0.8267, 0.2978, 0.7445, 0.3901, 0.7248, 0.3402, 0.7661, 0.3195, 0.7723, 0.374, 0.8248, 0.471, 0.7723, 0.374, 0.8443, 0.3474, 0.8998, 0.4209, 0.7921, 0.4647, 0.7422, 0.4615, 0.7269, 0.4326, 0.7445, 0.3901, 0.7921, 0.4647, 0.7445, 0.3901, 0.7723, 0.374, 0.8248, 0.471, 0.7956, 0.49, 0.7921, 0.4647, 0.8248, 0.471, 0.7122, 0.3155, 0.7043, 0.2602, 0.7664, 0.2331, 0.7447, 0.3046, 0.7664, 0.2331, 0.7861, 0.2278, 0.7934, 0.2805, 0.7447, 0.3046, 0.7861, 0.2278, 0.803, 0.2034, 0.8236, 0.2546, 0.7934, 0.2805, 0.8135, 0.1907, 0.8359, 0.2252, 0.8236, 0.2546, 0.803, 0.2034, 0.662, 0.08756, 0.7659, 0.087, 0.7693, 0.1288, 0.6915, 0.1467, 0.7436, 0.1986, 0.6915, 0.1467, 0.7693, 0.1288, 0.7801, 0.1694, 0.6729, 0.2249, 0.6405, 0.1988, 0.6915, 0.1467, 0.7436, 0.1986, 0.6405, 0.1988, 0.6055, 0.1515, 0.6127, 0.1337, 0.6915, 0.1467, 0.6127, 0.1337, 0.662, 0.08756, 0.6915, 0.1467, 0.6405, 0.1988, 0.6007, 0.163, 0.6055, 0.1515, 0.8135, 0.1907, 0.8038, 0.1712, 0.8309, 0.1395, 0.8513, 0.1811, 0.8895, 0.1776, 0.8513, 0.1811, 0.8309, 0.1395, 0.8596, 0.118, 0.7801, 0.1694, 0.7693, 0.1288, 0.8309, 0.1395, 0.8038, 0.1712, 0.7659, 0.087, 0.8233, 0.1016, 0.8309, 0.1395, 0.7693, 0.1288, 0.8596, 0.118, 0.8309, 0.1395, 0.8233, 0.1016, 0.5746, 0.9592, 0.4645, 0.9592, 0.4773, 0.8919, 0.5454, 0.8846, 0.5746, 0.9592, 0.5454, 0.8846, 0.6051, 0.847, 0.7159, 0.8971, 0.7159, 0.8971, 0.6051, 0.847, 0.6054, 0.7844, 0.6839, 0.757, 0.6839, 0.757, 0.6054, 0.7844, 0.5748, 0.7442, 0.6179, 0.7192, 0.6179, 0.7192, 0.5748, 0.7442, 0.535, 0.7125, 0.5687, 0.6821, 0.5687, 0.6821, 0.535, 0.7125, 0.483, 0.6868, 0.5085, 0.641, 0.535, 0.7125, 0.5134, 0.737, 0.4789, 0.7196, 0.483, 0.6868, 0.5748, 0.7442, 0.5411, 0.7608, 0.5134, 0.737, 0.535, 0.7125, 0.6054, 0.7844, 0.5576, 0.7894, 0.5411, 0.7608, 0.5748, 0.7442, 0.6051, 0.847, 0.5538, 0.8218, 0.5576, 0.7894, 0.6054, 0.7844, 0.5454, 0.8846, 0.5247, 0.8424, 0.5538, 0.8218, 0.6051, 0.847, 0.5454, 0.8846, 0.4773, 0.8919, 0.4852, 0.8453, 0.5247, 0.8424, 0.7436, 0.1986, 0.7801, 0.1694, 0.7861, 0.1811, 0.7702, 0.1912, 0.4082, 0.5875, 0.5085, 0.641, 0.483, 0.6868, 0.4096, 0.674, 0.7664, 0.2331, 0.7436, 0.1986, 0.7702, 0.1912, 0.7861, 0.2278, 0.4003, 0.9106, 0.4142, 0.8783, 0.4773, 0.8919, 0.4645, 0.9592, 0.483, 0.6868, 0.4789, 0.7196, 0.4436, 0.7137, 0.4096, 0.674, 0.4297, 0.7286, 0.3928, 0.7108, 0.4096, 0.674, 0.4436, 0.7137, 0.423, 0.7546, 0.3928, 0.7108, 0.4297, 0.7286, 0.4326, 0.7465, 0.4277, 0.7962, 0.3916, 0.8152, 0.3928, 0.7108, 0.423, 0.7546, 0.4142, 0.8783, 0.3916, 0.8152, 0.4277, 0.7962, 0.4483, 0.831, 0.4773, 0.8919, 0.4142, 0.8783, 0.4483, 0.831, 0.4852, 0.8453, 0.7861, 0.2278, 0.7977, 0.1957, 0.8026, 0.1998, 0.803, 0.2034, 0.7861, 0.2278, 0.7702, 0.1912, 0.7896, 0.1847, 0.7977, 0.1957, 0.7702, 0.1912, 0.7861, 0.1811, 0.7896, 0.1847, 0.4852, 0.8453, 0.4483, 0.831, 0.466, 0.8041, 0.4905, 0.8161, 0.4483, 0.831, 0.4277, 0.7962, 0.448, 0.7839, 0.466, 0.8041, 0.4277, 0.7962, 0.423, 0.7546, 0.4387, 0.765, 0.448, 0.7839, 0.423, 0.7546, 0.4326, 0.7465, 0.4452, 0.7564, 0.4387, 0.765, 0.4326, 0.7465, 0.4297, 0.7286, 0.4498, 0.7435, 0.4452, 0.7564, 0.4297, 0.7286, 0.4436, 0.7137, 0.4563, 0.7327, 0.4498, 0.7435, 0.4436, 0.7137, 0.4789, 0.7196, 0.4755, 0.7409, 0.4563, 0.7327, 0.5247, 0.8424, 0.4852, 0.8453, 0.4905, 0.8161, 0.5142, 0.8178, 0.5538, 0.8218, 0.5247, 0.8424, 0.5142, 0.8178, 0.528, 0.8086, 0.5576, 0.7894, 0.5538, 0.8218, 0.528, 0.8086, 0.5301, 0.7908, 0.5411, 0.7608, 0.5576, 0.7894, 0.5301, 0.7908, 0.5186, 0.7724, 0.5134, 0.737, 0.5411, 0.7608, 0.5186, 0.7724, 0.4987, 0.755, 0.4789, 0.7196, 0.5134, 0.737, 0.4987, 0.755, 0.4755, 0.7409, 0.4452, 0.7564, 0.4498, 0.7435, 0.468, 0.7562, 0.4597, 0.7705, 0.4597, 0.7705, 0.468, 0.7562, 0.4872, 0.7699, 0.4774, 0.7854, 0.4774, 0.7854, 0.4872, 0.7699, 0.5046, 0.783, 0.4965, 0.7971, 0.4965, 0.7971, 0.5046, 0.783, 0.5161, 0.7926, 0.5137, 0.804, 0.5142, 0.8178, 0.4905, 0.8161, 0.4965, 0.7971, 0.5137, 0.804, 0.466, 0.8041, 0.4774, 0.7854, 0.4965, 0.7971, 0.4905, 0.8161, 0.466, 0.8041, 0.448, 0.7839, 0.4597, 0.7705, 0.4774, 0.7854, 0.4452, 0.7564, 0.4597, 0.7705, 0.448, 0.7839, 0.4387, 0.765, 0.4563, 0.7327, 0.4755, 0.7409, 0.468, 0.7562, 0.4498, 0.7435, 0.4987, 0.755, 0.4872, 0.7699, 0.468, 0.7562, 0.4755, 0.7409, 0.5186, 0.7724, 0.5046, 0.783, 0.4872, 0.7699, 0.4987, 0.755, 0.5301, 0.7908, 0.5161, 0.7926, 0.5046, 0.783, 0.5186, 0.7724, 0.528, 0.8086, 0.5137, 0.804, 0.5161, 0.7926, 0.5301, 0.7908, 0.5142, 0.8178, 0.5137, 0.804, 0.528, 0.8086, 0.5687, 0.6821, 0.5085, 0.641, 0.5743, 0.6077, 0.6135, 0.6558, 0.6179, 0.7192, 0.5687, 0.6821, 0.6135, 0.6558, 0.644, 0.6933, 0.6839, 0.757, 0.6179, 0.7192, 0.644, 0.6933, 0.6682, 0.7121, 0.7271, 0.6985, 0.6839, 0.757, 0.6682, 0.7121, 0.6766, 0.686, 0.7298, 0.6244, 0.7271, 0.6985, 0.6766, 0.686, 0.667, 0.6402, 0.7213, 0.5729, 0.7298, 0.6244, 0.667, 0.6402, 0.6482, 0.5946, 0.667, 0.6402, 0.6135, 0.6558, 0.5743, 0.6077, 0.6482, 0.5946, 0.667, 0.6402, 0.6766, 0.686, 0.644, 0.6933, 0.6135, 0.6558, 0.6766, 0.686, 0.6682, 0.7121, 0.644, 0.6933, 0.63, 0.5576, 0.7177, 0.5381, 0.7213, 0.5729, 0.6482, 0.5946, 0.63, 0.5576, 0.6482, 0.5946, 0.5743, 0.6077, 0.5269, 0.5392, 0.4082, 0.5875, 0.5269, 0.5392, 0.5743, 0.6077, 0.5085, 0.641])
me_suzanne.update()
me_plane = bpy.data.meshes.new('Plane')
me_plane.from_pydata([(1.636, -0.7899, -0.7479), (1.83, 0.9705, -0.6905), (0.0, -0.7271, 2.207), (0.0, 0.9445, 1.432), (1.734, -0.6826, -0.6523), (1.835, 0.06106, -0.5764), (1.797, 0.4072, -0.9032), (0.0, -0.434, 1.591), (0.0, -0.01101, 1.508), (0.0, 0.27, 1.568), (0.0, -2.189, 0.5618), (1.382, -1.722, -0.1218), (0.6125, -1.794, 0.0158), (0.2633, -0.9328, 1.479), (1.497, -1.074, 0.777), (1.534, -1.019, -0.01925), (1.758, 0.9373, 0.5701), (1.007, 0.9394, 1.052), (0.4975, 0.9407, 1.283), (1.66, -0.4134, 0.1929), (1.48, -0.6649, 0.9054), (0.2494, -0.5378, 1.221), (1.761, 0.2205, 0.1566), (1.402, -0.3637, 0.5791), (0.2983, -0.01623, 1.244), (1.805, 0.4434, 0.4594), (1.03, 0.614, 0.8893), (0.4123, 0.2504, 1.186), (0.9966, -0.4612, 0.8452), (0.4409, -0.3604, 1.004), (1.487, -0.0319, 0.4451), (0.5327, 0.0744, 1.023), (1.554, 0.2524, 0.549), (1.04, 0.4699, 0.7806), (0.6147, 0.3501, 0.9811), (0.0, -0.9757, 1.553), (0.0, -2.306, 1.436), (0.0, -2.165, 1.375), (0.3829, 0.9444, 1.352), (0.1584, -0.4499, 1.471), (0.1167, 0.002071, 1.421), (0.216, 0.3146, 1.409), (0.1622, -0.7608, 1.757), (0.9791, -1.631, 0.9235), (0.4156, -1.89, 1.265), (1.001, -1.741, 0.2206), (0.4585, -2.047, 0.8512), (0.2328, -1.543, 1.411), (0.4538, -1.453, 1.345), (0.0, -1.571, 1.544), (0.0, -1.61, 1.577), (0.2801, -1.566, 1.358), (0.2646, -1.649, 1.43), (0.0, -1.687, 1.49), (0.2879, -1.528, 1.366), (0.4089, -1.547, 1.312), (0.2544, -1.482, 1.421), (0.0, -1.517, 1.567), (0.2746, -1.578, 1.474), (0.0, -1.478, 1.565), (0.2485, -1.409, 1.41), (0.8472, -1.259, 1.108), (0.5558, -1.666, 1.245), (0.2951, -1.7, 1.373), (0.0, -1.654, 1.537), (1.405, -0.3637, 0.4405), (1.043, -0.4612, 0.6195), (0.6443, -0.3604, 0.8737), (1.454, -0.02689, 0.4093), (0.5372, 0.07283, 0.89), (1.411, 0.2897, 0.4387), (1.044, 0.4501, 0.635), (0.6456, 0.4807, 0.8501), (1.486, -0.4404, 0.2356), (1.046, -0.561, 0.4568), (0.5581, -0.4364, 0.7717), (1.547, -0.02438, 0.1971), (0.4266, 0.01542, 0.7926), (1.493, 0.3664, 0.2334), (1.048, 0.502, 0.4708), (0.5592, 0.4236, 0.7279), (1.482, -0.4404, 0.09197), (1.042, -0.5075, 0.09197), (0.5608, -0.3829, 0.09197), (1.543, -0.02438, 0.09197), (0.4296, 0.06762, 0.09197), (1.489, 0.3664, 0.09197), (1.044, 0.4714, 0.09197), (0.5608, 0.3257, 0.09197), (0.9953, -0.282, 0.09197), (0.214, -1.526, 1.153), (0.0, -1.531, 1.241), (0.0, -1.583, 1.23), (0.2653, -1.564, 1.085), (0.278, -1.535, 1.095), (0.2336, -1.58, 1.145), (0.214, -1.412, 1.088), (0.0, -1.431, 1.175), (0.0, -1.7, 1.177), (0.2653, -1.613, 1.053), (0.278, -1.468, 1.046), (0.2336, -1.692, 1.108), (0.214, -1.408, 0.6006), (0.0, -1.425, 0.6014), (0.0, -1.679, 0.5987), (0.2653, -1.603, 0.5898), (0.278, -1.465, 0.5959), (0.2336, -1.672, 0.587), (1.899, 0.9291, -1.636), (1.753, -0.6517, -0.9133), (1.824, -0.1585, -1.082), (1.837, 0.2221, -1.221), (1.495, 0.9291, -2.224), (1.252, -0.5526, -2.028), (1.3, -0.03688, -2.077), (1.419, 0.4192, -2.137), (0.5905, 0.9291, -2.569), (0.4605, -0.5724, -2.364), (0.5082, -0.03688, -2.422), (0.5385, 0.4192, -2.479), (0.0, 0.9291, -2.565), (0.0, -0.5724, -2.364), (0.0, -0.03688, -2.422), (0.0, 0.4192, -2.447), (0.7071, -3.824, -1.706), (1.0, -4.022, -1.027), (0.7071, -4.221, -0.3482), (0.0, -4.303, -0.06704), (0.0, -3.742, -1.987), (0.7071, -2.623, -1.362), (1.0, -2.726, -0.678), (0.7071, -3.107, -0.112), (0.0, -3.21, 0.1819), (0.0, -2.621, -1.517), (0.7815, -2.081, -1.389), (0.8292, -2.007, -0.5391), (0.55, -2.204, -0.1524), (0.0, -2.604, 0.1566), (0.0, -2.128, -1.573), (0.621, -1.377, -1.943), (0.0, -1.371, -2.097), (1.212, -1.129, -1.565), (0.0, -2.212, 0.3706), (0.6135, -2.044, -0.1049), (1.099, -1.481, -0.3886), (1.501, -0.9951, -1.027), (1.949, 1.323, -0.6105), (0.0, 1.337, 1.335), (1.591, 1.33, 0.5044), (0.9881, 1.332, 1.068), (0.5256, 1.333, 1.272), (0.3189, 1.337, 1.282), (1.769, 1.323, -1.87), (1.408, 1.323, -2.348), (0.612, 1.323, -2.661), (0.0, 1.323, -2.601), (0.0, 2.147, 1.027), (1.39, 2.084, 0.3356), (0.5256, 2.145, 0.7501), (0.264, 2.151, 0.9271), (0.0, 2.681, 0.3129), (1.495, 2.438, -0.3843), (0.5256, 2.634, 0.0218), (0.2124, 2.672, 0.2127), (0.0, 2.837, -0.7356), (1.573, 2.208, -0.9566), (1.126, 2.62, -0.9281), (0.8128, 2.828, -0.8358), (0.0, 2.366, -2.359), (1.417, 2.128, -2.244), (0.7853, 2.156, -2.364), (0.4721, 2.366, -2.364), (2.079, -0.6538, -0.7435), (2.36, -0.008681, -0.8689), (2.256, 0.3265, -1.036), (2.052, -0.7148, -1.034), (2.208, -0.136, -1.15), (2.372, 0.3861, -1.169), (1.878, -0.1726, -1.093), (2.048, -0.1688, -1.091), (1.919, -0.6615, -0.868), (1.795, -0.6614, -0.8846), (1.727, -0.5172, -0.8491), (1.688, -0.9586, -0.6717), (2.064, 0.03041, -0.8907), (1.908, 0.03589, -0.7464), (2.114, 0.3574, -0.9624), (2.088, 0.5148, -0.8528), (2.199, 0.3243, -1.217), (1.912, 0.1976, -1.111), (2.225, -0.4182, -0.8229), (2.063, -0.4869, -1.004), (2.16, -0.3299, -0.787), (2.136, -0.3114, -1.077), (1.921, -0.4151, -0.9876), (1.718, -0.5967, -0.8584), (2.303, -0.3729, -0.7696), (2.499, -0.05145, -0.8778), (2.343, 0.4596, -1.063), (1.919, 0.7308, -0.8867), (1.862, 0.3774, -0.8903), (1.957, 0.03713, -0.5636), (1.697, -0.6907, -0.6387), (2.32, -0.5577, -0.7655), (2.165, -0.3077, -0.8382), (2.36, 0.009536, -0.9087), (2.242, 0.3625, -1.013), (2.147, 0.4632, -0.8897), (2.073, 0.3601, -0.9571), (2.021, 0.05402, -0.8492), (1.743, -0.5128, -0.8491), (2.17, -0.4246, -0.7808)], [], [(25, 6, 1, 16), (15, 0, 4, 19), (19, 4, 5, 22), (22, 5, 6, 25), (40, 24, 27, 41), (19, 22, 30, 23), (20, 19, 23, 28), (39, 21, 24, 40), (24, 21, 29, 31), (26, 27, 34, 33), (42, 13, 21, 39), (13, 14, 20, 21), (14, 15, 19, 20), (41, 27, 18, 38), (27, 26, 17, 18), (26, 25, 16, 17), (21, 20, 28, 29), (22, 25, 32, 30), (27, 24, 31, 34), (25, 26, 33, 32), (9, 41, 38, 3), (2, 42, 39, 7), (7, 39, 40, 8), (8, 40, 41, 9), (13, 42, 2, 35), (46, 44, 36, 37), (15, 14, 43, 45), (45, 43, 44, 46), (10, 12, 46, 37), (12, 11, 45, 46), (15, 45, 11, 0), (56, 57, 49, 47), (48, 56, 47, 54), (55, 48, 54, 51), (53, 52, 58, 50), (52, 55, 51, 58), (44, 43, 62, 63), (36, 44, 63, 64), (43, 14, 61, 62), (14, 13, 60, 61), (13, 35, 59, 60), (63, 62, 55, 52), (64, 63, 52, 53), (62, 61, 48, 55), (61, 60, 56, 48), (60, 59, 57, 56), (23, 30, 68, 65), (28, 23, 65, 66), (30, 32, 70, 68), (32, 33, 71, 70), (31, 29, 67, 69), (34, 31, 69, 72), (29, 28, 66, 67), (33, 34, 72, 71), (70, 71, 79, 78), (69, 67, 75, 77), (72, 69, 77, 80), (67, 66, 74, 75), (71, 72, 80, 79), (65, 68, 76, 73), (68, 70, 78, 76), (66, 65, 73, 74), (73, 76, 84, 81), (76, 78, 86, 84), (74, 73, 81, 82), (78, 79, 87, 86), (77, 75, 83, 85), (80, 77, 85, 88), (75, 74, 82, 83), (79, 80, 88, 87), (88, 85, 89, 87), (85, 83, 82, 89), (87, 89, 84, 86), (89, 82, 81, 84), (47, 49, 91, 90), (58, 51, 93, 95), (50, 58, 95, 92), (51, 54, 94, 93), (54, 47, 90, 94), (93, 94, 100, 99), (94, 90, 96, 100), (95, 93, 99, 101), (92, 95, 101, 98), (90, 91, 97, 96), (99, 100, 106, 105), (100, 96, 102, 106), (101, 99, 105, 107), (98, 101, 107, 104), (96, 97, 103, 102), (103, 104, 107, 105, 106, 102), (202, 183, 172, 203), (194, 179, 176, 193), (1, 6, 111, 108), (111, 110, 114, 115), (110, 109, 113, 114), (108, 111, 115, 112), (115, 114, 118, 119), (114, 113, 117, 118), (112, 115, 119, 116), (119, 118, 122, 123), (118, 117, 121, 122), (116, 119, 123, 120), (128, 133, 129, 124), (124, 129, 130, 125), (125, 130, 131, 126), (126, 131, 132, 127), (129, 134, 135, 130), (130, 135, 136, 131), (131, 136, 137, 132), (133, 138, 134, 129), (139, 134, 138, 140), (141, 135, 134, 139), (142, 137, 136, 143), (143, 136, 135, 144), (113, 141, 139, 117), (117, 139, 140, 121), (144, 135, 141, 145), (11, 144, 145, 0), (12, 143, 144, 11), (10, 142, 143, 12), (0, 145, 109, 4), (113, 109, 145, 141), (3, 38, 151, 147), (16, 1, 146, 148), (1, 108, 152, 146), (108, 112, 153, 152), (112, 116, 154, 153), (17, 16, 148, 149), (116, 120, 155, 154), (38, 18, 150, 151), (18, 17, 149, 150), (151, 150, 158, 159), (150, 149, 157, 158), (147, 151, 159, 156), (159, 158, 162, 163), (158, 157, 161, 162), (156, 159, 163, 160), (163, 162, 166, 167), (162, 161, 165, 166), (160, 163, 167, 164), (167, 166, 170, 171), (166, 165, 169, 170), (164, 167, 171, 168), (155, 168, 171, 154), (154, 171, 170, 153), (153, 170, 169, 152), (152, 169, 165, 146), (148, 161, 157, 149), (146, 165, 161, 148), (198, 197, 176, 177), (203, 172, 175, 191), (188, 199, 198, 177), (179, 188, 177, 176), (207, 184, 205, 174), (183, 180, 175, 172), (4, 109, 181, 202), (202, 181, 180, 183), (6, 5, 201, 200), (186, 209, 184, 207), (110, 111, 189, 178), (178, 189, 188, 179), (111, 6, 200, 189), (189, 200, 199, 188), (109, 110, 178, 181), (5, 4, 202, 201), (209, 210, 195, 184), (196, 203, 191, 193), (180, 181, 191, 175), (195, 210, 190, 204), (181, 178, 179, 194), (184, 195, 204, 205), (197, 196, 193, 176), (181, 194, 193, 191), (173, 192, 196, 197), (206, 173, 197, 198), (187, 206, 198, 199), (208, 187, 199, 200), (185, 208, 200, 201), (182, 185, 201, 202), (211, 182, 202, 203), (192, 211, 203, 196), (205, 204, 192, 173), (174, 205, 173, 206), (207, 174, 206, 187), (186, 207, 187, 208), (209, 186, 208, 185), (210, 209, 185, 182), (190, 210, 182, 211), (204, 190, 211, 192)])
me_plane.polygons.foreach_set('use_smooth', [True] * 189)
_uv = me_plane.uv_layers.new(name='UVMap')
_uv.uv.foreach_set('vector', [0.8825, 0.7655, 1.0, 0.75, 1.0, 1.0, 0.875, 1.0, 0.875, 0.0, 1.0, 0.0, 1.0, 0.25, 0.875, 0.25, 0.875, 0.25, 1.0, 0.25, 1.0, 0.5, 0.8995, 0.5, 0.8995, 0.5, 1.0, 0.5, 1.0, 0.75, 0.8825, 0.7655, 0.5319, 0.5, 0.5989, 0.5, 0.6113, 0.75, 0.5359, 0.75, 0.875, 0.25, 0.8995, 0.5, 0.8791, 0.5, 0.875, 0.25, 0.75, 0.231, 0.875, 0.25, 0.875, 0.25, 0.75, 0.245, 0.5403, 0.25, 0.625, 0.25, 0.5989, 0.5, 0.5319, 0.5, 0.5989, 0.5, 0.625, 0.25, 0.625, 0.25, 0.62, 0.5, 0.75, 0.7843, 0.6113, 0.75, 0.625, 0.75, 0.75, 0.7549, 0.5403, 0.0, 0.625, 0.0, 0.625, 0.25, 0.5403, 0.25, 0.625, 0.0, 0.75, 0.0, 0.75, 0.231, 0.625, 0.25, 0.75, 0.0, 0.875, 0.0, 0.875, 0.25, 0.75, 0.231, 0.5359, 0.75, 0.6113, 0.75, 0.625, 1.0, 0.5403, 1.0, 0.6113, 0.75, 0.75, 0.7843, 0.75, 1.0, 0.625, 1.0, 0.75, 0.7843, 0.8825, 0.7655, 0.875, 1.0, 0.75, 1.0, 0.625, 0.25, 0.75, 0.231, 0.75, 0.245, 0.625, 0.25, 0.8995, 0.5, 0.8825, 0.7655, 0.875, 0.75, 0.8791, 0.5, 0.6113, 0.75, 0.5989, 0.5, 0.62, 0.5, 0.625, 0.75, 0.8825, 0.7655, 0.75, 0.7843, 0.75, 0.7549, 0.875, 0.75, 0.5, 0.75, 0.5359, 0.75, 0.5403, 1.0, 0.5, 1.0, 0.5, 0.0, 0.5403, 0.0, 0.5403, 0.25, 0.5, 0.25, 0.5, 0.25, 0.5403, 0.25, 0.5319, 0.5, 0.5, 0.5, 0.5, 0.5, 0.5319, 0.5, 0.5359, 0.75, 0.5, 0.75, 0.625, 0.0, 0.5403, 0.0, 0.5, 0.0, 0.0, 0.0, 0.2917, 0.0, 0.25, 0.0, 0.0, 0.0, 0.0, 0.0, 0.875, 0.0, 0.75, 0.0, 0.5, 0.0, 0.5833, 0.0, 0.5833, 0.0, 0.5, 0.0, 0.25, 0.0, 0.2917, 0.0, 0.0, 0.0, 0.0, 0.0, 0.2917, 0.0, 0.0, 0.0, 0.0, 0.0, 0.0, 0.0, 0.5833, 0.0, 0.2917, 0.0, 0.875, 0.0, 0.5833, 0.0, 0.0, 0.0, 1.0, 0.0, 0.625, 0.0, 0.0, 0.0, 0.0, 0.0, 0.625, 0.0, 0.75, 0.0, 0.625, 0.0, 0.625, 0.0, 0.75, 0.0, 0.5, 0.0, 0.75, 0.0, 0.75, 0.0, 0.5, 0.0, 0.0, 0.0, 0.25, 0.0, 0.25, 0.0, 0.0, 0.0, 0.25, 0.0, 0.5, 0.0, 0.5, 0.0, 0.25, 0.0, 0.25, 0.0, 0.5, 0.0, 0.5, 0.0, 0.25, 0.0, 0.0, 0.0, 0.25, 0.0, 0.25, 0.0, 0.0, 0.0, 0.5, 0.0, 0.75, 0.0, 0.75, 0.0, 0.5, 0.0, 0.75, 0.0, 0.625, 0.0, 0.625, 0.0, 0.75, 0.0, 0.625, 0.0, 0.0, 0.0, 0.0, 0.0, 0.625, 0.0, 0.25, 0.0, 0.5, 0.0, 0.5, 0.0, 0.25, 0.0, 0.0, 0.0, 0.25, 0.0, 0.25, 0.0, 0.0, 0.0, 0.5, 0.0, 0.75, 0.0, 0.75, 0.0, 0.5, 0.0, 0.75, 0.0, 0.625, 0.0, 0.625, 0.0, 0.75, 0.0, 0.625, 0.0, 0.0, 0.0, 0.0, 0.0, 0.625, 0.0, 0.875, 0.25, 0.8791, 0.5, 0.8791, 0.5, 0.875, 0.25, 0.75, 0.245, 0.875, 0.25, 0.875, 0.25, 0.75, 0.245, 0.8791, 0.5, 0.875, 0.75, 0.875, 0.75, 0.8791, 0.5, 0.875, 0.75, 0.75, 0.7549, 0.75, 0.7549, 0.875, 0.75, 0.62, 0.5, 0.625, 0.25, 0.625, 0.25, 0.62, 0.5, 0.625, 0.75, 0.62, 0.5, 0.62, 0.5, 0.625, 0.75, 0.625, 0.25, 0.75, 0.245, 0.75, 0.245, 0.625, 0.25, 0.75, 0.7549, 0.625, 0.75, 0.625, 0.75, 0.75, 0.7549, 0.875, 0.75, 0.75, 0.7549, 0.75, 0.7549, 0.875, 0.75, 0.62, 0.5, 0.625, 0.25, 0.625, 0.25, 0.62, 0.5, 0.625, 0.75, 0.62, 0.5, 0.62, 0.5, 0.625, 0.75, 0.625, 0.25, 0.75, 0.245, 0.75, 0.245, 0.625, 0.25, 0.75, 0.7549, 0.625, 0.75, 0.625, 0.75, 0.75, 0.7549, 0.875, 0.25, 0.8791, 0.5, 0.8791, 0.5, 0.875, 0.25, 0.8791, 0.5, 0.875, 0.75, 0.875, 0.75, 0.8791, 0.5, 0.75, 0.245, 0.875, 0.25, 0.875, 0.25, 0.75, 0.245, 0.875, 0.25, 0.8791, 0.5, 0.8791, 0.5, 0.875, 0.25, 0.8791, 0.5, 0.875, 0.75, 0.875, 0.75, 0.8791, 0.5, 0.75, 0.245, 0.875, 0.25, 0.875, 0.25, 0.75, 0.245, 0.875, 0.75, 0.75, 0.7549, 0.75, 0.7549, 0.875, 0.75, 0.62, 0.5, 0.625, 0.25, 0.625, 0.25, 0.62, 0.5, 0.625, 0.75, 0.62, 0.5, 0.62, 0.5, 0.625, 0.75, 0.625, 0.25, 0.75, 0.245, 0.75, 0.245, 0.625, 0.25, 0.75, 0.7549, 0.625, 0.75, 0.625, 0.75, 0.75, 0.7549, 0.625, 0.75, 0.62, 0.5, 0.7498, 0.5, 0.75, 0.7549, 0.62, 0.5, 0.625, 0.25, 0.75, 0.245, 0.7498, 0.5, 0.75, 0.7549, 0.7498, 0.5, 0.8791, 0.5, 0.875, 0.75, 0.7498, 0.5, 0.75, 0.245, 0.875, 0.25, 0.8791, 0.5, 0.625, 0.0, 0.0, 0.0, 0.0, 0.0, 0.625, 0.0, 0.25, 0.0, 0.5, 0.0, 0.5, 0.0, 0.25, 0.0, 0.0, 0.0, 0.25, 0.0, 0.25, 0.0, 0.0, 0.0, 0.5, 0.0, 0.75, 0.0, 0.75, 0.0, 0.5, 0.0, 0.75, 0.0, 0.625, 0.0, 0.625, 0.0, 0.75, 0.0, 0.5, 0.0, 0.75, 0.0, 0.75, 0.0, 0.5, 0.0, 0.75, 0.0, 0.625, 0.0, 0.625, 0.0, 0.75, 0.0, 0.25, 0.0, 0.5, 0.0, 0.5, 0.0, 0.25, 0.0, 0.0, 0.0, 0.25, 0.0, 0.25, 0.0, 0.0, 0.0, 0.625, 0.0, 0.0, 0.0, 0.0, 0.0, 0.625, 0.0, 0.5, 0.0, 0.75, 0.0, 0.75, 0.0, 0.5, 0.0, 0.75, 0.0, 0.625, 0.0, 0.625, 0.0, 0.75, 0.0, 0.25, 0.0, 0.5, 0.0, 0.5, 0.0, 0.25, 0.0, 0.0, 0.0, 0.25, 0.0, 0.25, 0.0, 0.0, 0.0, 0.625, 0.0, 0.0, 0.0, 0.0, 0.0, 0.625, 0.0, 0.0, 0.0, 0.0, 0.0, 0.25, 0.0, 0.5, 0.0, 0.75, 0.0, 0.625, 0.0, 1.0, 0.3791, 1.0, 0.2583, 1.0, 0.25, 1.0, 0.375, 1.0, 0.4375, 1.0, 0.5, 1.0, 0.5, 1.0, 0.4375, 1.0, 1.0, 1.0, 0.75, 1.0, 0.75, 1.0, 1.0, 1.0, 0.75, 1.0, 0.5, 1.0, 0.5, 1.0, 0.75, 1.0, 0.5, 1.0, 0.25, 1.0, 0.25, 1.0, 0.5, 1.0, 1.0, 1.0, 0.75, 1.0, 0.75, 1.0, 1.0, 1.0, 0.75, 1.0, 0.5, 1.0, 0.5, 1.0, 0.75, 1.0, 0.5, 1.0, 0.25, 1.0, 0.25, 1.0, 0.5, 1.0, 1.0, 1.0, 0.75, 1.0, 0.75, 1.0, 1.0, 1.0, 0.75, 1.0, 0.5, 1.0, 0.5, 1.0, 0.75, 1.0, 0.5, 1.0, 0.25, 1.0, 0.25, 1.0, 0.5, 1.0, 1.0, 1.0, 0.75, 1.0, 0.75, 1.0, 1.0, 0.0, 0.0, 0.0, 0.0, 0.0, 0.0, 0.0, 0.0, 0.0, 0.0, 0.0, 0.0, 0.0, 0.0, 0.0, 0.0, 0.0, 0.0, 0.0, 0.0, 0.0, 0.0, 0.0, 0.0, 0.0, 0.0, 0.0, 0.0, 0.0, 0.0, 0.0, 0.0, 0.0, 0.0, 0.0, 0.0, 0.0, 0.0, 0.0, 0.0, 0.0, 0.0, 0.0, 0.0, 0.0, 0.0, 0.0, 0.0, 0.0, 0.0, 0.0, 0.0, 0.0, 0.0, 0.0, 0.0, 0.0, 0.0, 0.0, 0.0, 0.0, 0.0, 0.0, 0.0, 0.5, 0.125, 0.0, 0.0, 0.0, 0.0, 0.5, 0.125, 0.5, 0.125, 0.0, 0.0, 0.0, 0.0, 0.5, 0.125, 0.0, 0.0, 0.0, 0.0, 0.0, 0.0, 0.0, 0.0, 0.0, 0.0, 0.0, 0.0, 0.0, 0.0, 0.0, 0.0, 1.0, 0.25, 0.5, 0.125, 0.5, 0.125, 1.0, 0.25, 1.0, 0.25, 0.5, 0.125, 0.5, 0.125, 1.0, 0.25, 0.0, 0.0, 0.0, 0.0, 0.5, 0.125, 0.75, 0.0625, 0.0, 0.0, 0.0, 0.0, 0.75, 0.0625, 1.0, 0.0, 0.0, 0.0, 0.0, 0.0, 0.0, 0.0, 0.0, 0.0, 0.0, 0.0, 0.0, 0.0, 0.0, 0.0, 0.0, 0.0, 1.0, 0.0, 0.75, 0.0625, 1.0, 0.25, 1.0, 0.25, 1.0, 0.25, 1.0, 0.25, 0.75, 0.0625, 0.5, 0.125, 0.5, 1.0, 0.5403, 1.0, 0.5403, 1.0, 0.5, 1.0, 0.875, 1.0, 1.0, 1.0, 1.0, 1.0, 0.875, 1.0, 1.0, 1.0, 1.0, 1.0, 1.0, 1.0, 1.0, 1.0, 1.0, 1.0, 1.0, 1.0, 1.0, 1.0, 1.0, 1.0, 1.0, 1.0, 1.0, 1.0, 1.0, 1.0, 1.0, 1.0, 0.75, 1.0, 0.875, 1.0, 0.875, 1.0, 0.75, 1.0, 1.0, 1.0, 1.0, 1.0, 1.0, 1.0, 1.0, 1.0, 0.5403, 1.0, 0.625, 1.0, 0.625, 1.0, 0.5403, 1.0, 0.625, 1.0, 0.75, 1.0, 0.75, 1.0, 0.625, 1.0, 0.5403, 1.0, 0.625, 1.0, 0.625, 1.0, 0.5403, 1.0, 0.625, 1.0, 0.75, 1.0, 0.75, 1.0, 0.625, 1.0, 0.5, 1.0, 0.5403, 1.0, 0.5403, 1.0, 0.5, 1.0, 0.5403, 1.0, 0.625, 1.0, 0.625, 1.0, 0.5403, 1.0, 0.625, 1.0, 0.75, 1.0, 0.75, 1.0, 0.625, 1.0, 0.5, 1.0, 0.5403, 1.0, 0.5403, 1.0, 0.5, 1.0, 0.5403, 1.0, 0.625, 1.0, 0.625, 1.0, 0.5403, 1.0, 0.625, 1.0, 0.75, 1.0, 0.75, 1.0, 0.625, 1.0, 0.5, 1.0, 0.5403, 1.0, 0.5403, 1.0, 0.5, 1.0, 0.5403, 1.0, 0.625, 1.0, 0.625, 1.0, 0.5403, 1.0, 0.625, 1.0, 0.75, 1.0, 0.75, 1.0, 0.625, 1.0, 0.5, 1.0, 0.5403, 1.0, 0.5403, 1.0, 0.5, 1.0, 1.0, 1.0, 0.5, 1.0, 0.5403, 1.0, 1.0, 1.0, 1.0, 1.0, 0.5403, 1.0, 0.625, 1.0, 1.0, 1.0, 1.0, 1.0, 0.625, 1.0, 0.75, 1.0, 1.0, 1.0, 1.0, 1.0, 0.75, 1.0, 0.75, 1.0, 1.0, 1.0, 0.875, 1.0, 0.75, 1.0, 0.75, 1.0, 0.75, 1.0, 1.0, 1.0, 0.75, 1.0, 0.75, 1.0, 0.875, 1.0, 1.0, 0.75, 1.0, 0.5, 1.0, 0.5, 1.0, 0.75, 1.0, 0.375, 1.0, 0.25, 1.0, 0.25, 1.0, 0.375, 1.0, 0.75, 1.0, 0.75, 1.0, 0.75, 1.0, 0.75, 1.0, 0.5, 1.0, 0.75, 1.0, 0.75, 1.0, 0.5, 1.0, 0.5636, 1.0, 0.5, 1.0, 0.5044, 1.0, 0.6246, 1.0, 0.2583, 1.0, 0.25, 1.0, 0.25, 1.0, 0.25, 1.0, 0.25, 1.0, 0.25, 1.0, 0.25, 1.0, 0.25, 1.0, 0.25, 1.0, 0.25, 1.0, 0.25, 1.0, 0.2583, 1.0, 0.75, 1.0, 0.5, 1.0, 0.5, 1.0, 0.75, 1.0, 0.564, 1.0, 0.5126, 1.0, 0.5, 1.0, 0.5636, 1.0, 0.5, 1.0, 0.75, 1.0, 0.75, 1.0, 0.5, 1.0, 0.5, 1.0, 0.75, 1.0, 0.75, 1.0, 0.5, 1.0, 0.75, 1.0, 0.75, 1.0, 0.75, 1.0, 0.75, 1.0, 0.75, 1.0, 0.75, 1.0, 0.75, 1.0, 0.75, 1.0, 0.25, 1.0, 0.5, 1.0, 0.5, 1.0, 0.25, 1.0, 0.5, 1.0, 0.25, 1.0, 0.25, 1.0, 0.5, 1.0, 0.5126, 1.0, 0.4537, 1.0, 0.4396, 1.0, 0.5, 1.0, 0.4375, 1.0, 0.375, 1.0, 0.375, 1.0, 0.4375, 1.0, 0.25, 1.0, 0.375, 1.0, 0.375, 1.0, 0.25, 1.0, 0.4396, 1.0, 0.4537, 1.0, 0.4999, 1.0, 0.5011, 1.0, 0.25, 1.0, 0.5, 1.0, 0.5, 1.0, 0.375, 1.0, 0.5, 1.0, 0.4396, 1.0, 0.5011, 1.0, 0.5044, 1.0, 0.5, 1.0, 0.4375, 1.0, 0.4375, 1.0, 0.5, 1.0, 0.375, 1.0, 0.4375, 1.0, 0.4375, 1.0, 0.375, 1.0, 0.5031, 1.0, 0.4743, 1.0, 0.4375, 1.0, 0.5, 1.0, 0.6716, 1.0, 0.5031, 1.0, 0.5, 1.0, 0.75, 1.0, 0.5807, 1.0, 0.6716, 1.0, 0.75, 1.0, 0.75, 1.0, 0.5793, 1.0, 0.5807, 1.0, 0.75, 1.0, 0.75, 1.0, 0.5023, 1.0, 0.5793, 1.0, 0.75, 1.0, 0.5, 1.0, 0.4623, 1.0, 0.5023, 1.0, 0.5, 1.0, 0.3791, 1.0, 0.4384, 1.0, 0.4623, 1.0, 0.3791, 1.0, 0.375, 1.0, 0.4743, 1.0, 0.4384, 1.0, 0.375, 1.0, 0.4375, 1.0, 0.5044, 1.0, 0.5011, 1.0, 0.4743, 1.0, 0.5031, 1.0, 0.6246, 1.0, 0.5044, 1.0, 0.5031, 1.0, 0.6716, 1.0, 0.5636, 1.0, 0.6246, 1.0, 0.6716, 1.0, 0.5807, 1.0, 0.564, 1.0, 0.5636, 1.0, 0.5807, 1.0, 0.5793, 1.0, 0.5126, 1.0, 0.564, 1.0, 0.5793, 1.0, 0.5023, 1.0, 0.4537, 1.0, 0.5126, 1.0, 0.5023, 1.0, 0.4623, 1.0, 0.4999, 1.0, 0.4537, 1.0, 0.4623, 1.0, 0.4384, 1.0, 0.5011, 1.0, 0.4999, 1.0, 0.4384, 1.0, 0.4743])
me_plane.update()
me_cube = bpy.data.meshes.new('Cube')
me_cube.from_pydata([(-0.5412, 0.2333, -0.1291), (0.3904, 0.7082, -0.5629), (0.5372, 0.7868, -0.3054), (0.4815, 0.7443, -0.06889), (0.3896, 0.656, 0.05635), (0.09195, 0.4778, 0.1333), (-0.3536, 0.3462, 0.08059), (-0.3625, 0.2311, 0.1689), (0.1007, 0.4059, 0.2295), (0.443, 0.5701, 0.128), (0.578, 0.7125, -0.0477), (0.6045, 0.755, -0.2986), (-0.3324, 0.2906, 0.009177), (0.07142, 0.437, 0.06532), (0.3574, 0.5814, 0.005111), (0.4393, 0.6967, -0.1063), (0.4638, 0.7393, -0.3003), (0.5387, 0.701, -0.3006), (0.4819, 0.5954, -0.0606), (0.3878, 0.4639, 0.06068), (0.07871, 0.3252, 0.1298), (-0.3471, 0.1802, 0.05494), (0.4535, 0.6296, 0.03321), (0.7877, 0.6883, 0.1207), (0.7889, 0.6883, 0.1175), (0.5218, 0.7121, -0.06343), (0.3238, 0.5023, 0.1227), (0.6381, 0.561, 0.278), (0.6402, 0.561, 0.2754), (0.4189, 0.5848, 0.05226), (-0.4989, -0.07823, 0.7346), (-0.05342, 0.1699, 0.8883), (0.3955, 0.4946, 0.8765), (0.6497, 0.7509, 0.7596), (0.6427, 0.7471, 0.7509), (0.369, 0.4827, 0.8186), (-0.07513, 0.1575, 0.8088), (-0.4934, -0.08379, 0.695), (-0.4752, 0.1002, 0.1284), (-0.3294, 0.1852, 0.2564), (-0.1569, 0.2546, 0.3226), (-0.04052, 0.3413, 0.3181), (-0.04306, 0.3201, 0.3153), (-0.1579, 0.25, 0.2966), (-0.3253, 0.1803, 0.2231), (-0.4671, 0.09787, 0.1143)], [], [(2, 11, 1), (12, 21, 0), (2, 1, 16), (7, 0, 21), (1, 11, 17), (11, 10, 18, 17), (10, 9, 19, 18), (9, 8, 20, 19), (8, 7, 21, 20), (0, 6, 12), (6, 5, 13, 12), (5, 4, 14, 13), (4, 3, 15, 14), (3, 2, 16, 15), (1, 17, 16), (16, 17, 18, 15), (15, 18, 19, 14), (14, 19, 20, 13), (13, 20, 21, 12), (0, 7, 6), (6, 7, 8, 5), (5, 8, 9, 4), (4, 9, 10, 3), (3, 10, 11, 2), (23, 22, 25, 24), (27, 26, 29, 28), (33, 32, 35, 34), (32, 31, 36, 35), (31, 30, 37, 36), (41, 40, 43, 42), (40, 39, 44, 43), (39, 38, 45, 44)])
me_cube.polygons.foreach_set('use_smooth', [True] * 32)
_k = {(0, 7): 1.0, (1, 16): 1.0, (0, 21): 1.0, (2, 3): 1.0, (3, 4): 1.0, (4, 5): 1.0, (5, 6): 1.0, (7, 8): 1.0, (8, 9): 1.0, (9, 10): 1.0, (10, 11): 1.0, (0, 12): 1.0, (12, 13): 1.0, (13, 14): 1.0, (14, 15): 1.0, (15, 16): 1.0, (0, 6): 1.0, (17, 18): 1.0, (18, 19): 1.0, (19, 20): 1.0, (20, 21): 1.0, (10, 18): 1.0, (3, 15): 1.0, (15, 18): 1.0, (3, 10): 1.0, (1, 11): 1.0, (1, 2): 1.0, (1, 17): 1.0, (22, 23): 1.0, (24, 25): 1.0, (22, 25): 1.0, (26, 27): 1.0, (28, 29): 1.0, (26, 29): 1.0, (30, 31): 1.0, (31, 32): 1.0, (32, 33): 1.0, (34, 35): 1.0, (35, 36): 1.0, (36, 37): 1.0, (33, 34): 1.0, (38, 39): 1.0, (39, 40): 1.0, (40, 41): 1.0, (42, 43): 1.0, (43, 44): 1.0, (44, 45): 1.0, (41, 42): 1.0}
me_cube.attributes.new('crease_edge', 'FLOAT', 'EDGE').data.foreach_set('value', [_k.get((min(e.vertices), max(e.vertices)), 0.0) for e in me_cube.edges])
_uv = me_cube.uv_layers.new(name='UVMap')
_uv.uv.foreach_set('vector', [0.375, 0.4583, 0.625, 0.4583, 0.375, 0.5, 0.375, 0.9523, 0.625, 0.9523, 0.375, 1.0, 0.3333, 0.5, 0.375, 0.75, 0.3333, 0.75, 0.8273, 0.5, 0.875, 0.75, 0.8273, 0.75, 0.625, 0.5, 0.6667, 0.5, 0.6667, 0.75, 0.6667, 0.5, 0.7063, 0.5, 0.7063, 0.75, 0.6667, 0.75, 0.7063, 0.5, 0.7305, 0.5, 0.7305, 0.75, 0.7063, 0.75, 0.7305, 0.5, 0.764, 0.5, 0.764, 0.75, 0.7305, 0.75, 0.764, 0.5, 0.8273, 0.5, 0.8273, 0.75, 0.764, 0.75, 0.125, 0.5, 0.1727, 0.5, 0.1727, 0.75, 0.1727, 0.5, 0.236, 0.5, 0.236, 0.75, 0.1727, 0.75, 0.236, 0.5, 0.2695, 0.5, 0.2695, 0.75, 0.236, 0.75, 0.2695, 0.5, 0.2937, 0.5, 0.2937, 0.75, 0.2695, 0.75, 0.2937, 0.5, 0.3333, 0.5, 0.3333, 0.75, 0.2937, 0.75, 0.625, 0.75, 0.625, 0.7917, 0.375, 0.7917, 0.375, 0.7917, 0.625, 0.7917, 0.625, 0.8313, 0.375, 0.8313, 0.375, 0.8313, 0.625, 0.8313, 0.625, 0.8555, 0.375, 0.8555, 0.375, 0.8555, 0.625, 0.8555, 0.625, 0.889, 0.375, 0.889, 0.375, 0.889, 0.625, 0.889, 0.625, 0.9523, 0.375, 0.9523, 0.625, 0.25, 0.625, 0.2977, 0.375, 0.2977, 0.375, 0.2977, 0.625, 0.2977, 0.625, 0.361, 0.375, 0.361, 0.375, 0.361, 0.625, 0.361, 0.625, 0.3945, 0.375, 0.3945, 0.375, 0.3945, 0.625, 0.3945, 0.625, 0.4187, 0.375, 0.4187, 0.375, 0.4187, 0.625, 0.4187, 0.625, 0.4583, 0.375, 0.4583, 0.7305, 0.5, 0.764, 0.5, 0.764, 0.75, 0.7305, 0.75, 0.7305, 0.5, 0.764, 0.5, 0.764, 0.75, 0.7305, 0.75, 0.7063, 0.5, 0.7305, 0.5, 0.7305, 0.75, 0.7063, 0.75, 0.7305, 0.5, 0.764, 0.5, 0.764, 0.75, 0.7305, 0.75, 0.764, 0.5, 0.8273, 0.5, 0.8273, 0.75, 0.764, 0.75, 0.7063, 0.5, 0.7305, 0.5, 0.7305, 0.75, 0.7063, 0.75, 0.7305, 0.5, 0.764, 0.5, 0.764, 0.75, 0.7305, 0.75, 0.764, 0.5, 0.8273, 0.5, 0.8273, 0.75, 0.764, 0.75])
me_cube.update()

# ---- objects
ob_sphere = bpy.data.objects.new('Sphere', me_sphere)
ob_suzanne = bpy.data.objects.new('Suzanne', me_suzanne)
ob_head = bpy.data.objects.new('Head', me_plane)
ob_cube = bpy.data.objects.new('Cube', me_cube)

# ---- transforms, parenting, visibility, modifiers, constraints
ob_sphere.location = (0.0, 0.0, 0.0)
ob_sphere.scale = (1.53, 1.53, 1.53)
ob_sphere.display_type = 'WIRE'
_m = ob_sphere.modifiers.new('Subdivision', 'SUBSURF')
_m.levels = 3
ob_suzanne.location = (0.0, 0.0, 0.0)
_vg = ob_suzanne.vertex_groups.new(name='Group')
_m = ob_suzanne.modifiers.new('Mirror', 'MIRROR')
_m.use_clip = True
_m = ob_suzanne.modifiers.new('DataTransfer', 'DATA_TRANSFER')
_m.object = ob_sphere
_m.use_loop_data = True
_m.data_types_loops = {'CUSTOM_NORMAL'}
_m.mix_factor = 0.5
_m.vertex_group = 'Group'
_m = ob_suzanne.modifiers.new('Smooth by Angle', 'NODES')
_m.node_group = ng_smooth_by_angle
_m.use_pin_to_last = True
_m.show_group_selector = False
ob_head.location = (0.0, 0.0, 0.0)
ob_head.rotation_euler = (1.571, -0.0, 0.0)
_m = ob_head.modifiers.new('Mirror', 'MIRROR')
_m.use_clip = True
_m = ob_head.modifiers.new('Subdivision', 'SUBSURF')
_m.levels = 2
ob_cube.location = (1.031, -1.258, 0.2521)
_m = ob_cube.modifiers.new('Subdivision', 'SUBSURF')
_m = ob_cube.modifiers.new('Mirror', 'MIRROR')
_m.mirror_object = ob_head

# ---- collection membership
col_collection.objects.link(ob_sphere)
col_collection.objects.link(ob_suzanne)
col_collection.objects.link(ob_head)
col_collection.objects.link(ob_cube)

# ---- scene / render settings (as saved in the file)
scene.frame_start = 1; scene.frame_end = 250; scene.frame_set(1)
scene.render.engine = 'BLENDER_EEVEE_NEXT'
scene.view_settings.view_transform = 'Filmic'
bpy.context.view_layer.update()

# ---- added for rendering (the .blend has no active camera and no usable light): camera, sun
cam_auto = bpy.data.cameras.new('AutoCamera')
cam_auto.lens = 50.0
cam_auto.sensor_width = 36.0
cam_auto.clip_end = 1000.0
ob_auto_camera = bpy.data.objects.new('AutoCamera', cam_auto)
scene.collection.objects.link(ob_auto_camera)
ob_auto_camera.location = (9.23637, -10.8563, 6.65619)
ob_auto_camera.rotation_euler = (1.09748, -7.21219e-08, 0.694738)
scene.camera = ob_auto_camera
light_auto_sun = bpy.data.lights.new('AutoSun', 'SUN')
light_auto_sun.energy = 3.0
light_auto_sun.angle = 0.0523599
ob_auto_sun = bpy.data.objects.new('AutoSun', light_auto_sun)
scene.collection.objects.link(ob_auto_sun)
ob_auto_sun.rotation_euler = (0.872665, 0.174533, 0.523599)
bpy.context.view_layer.update()
